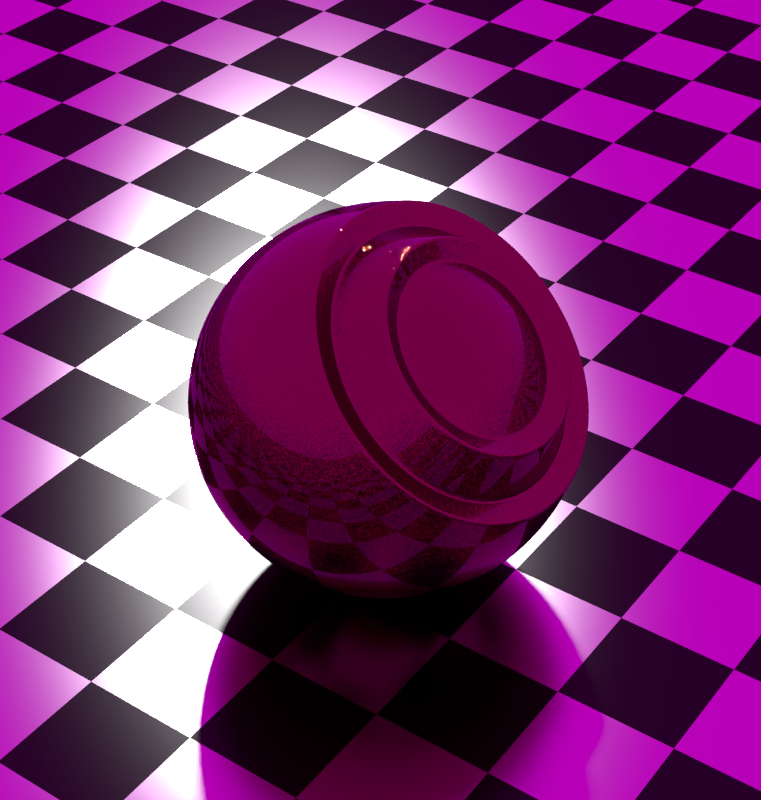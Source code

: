 # Source: my-bike-paint.blend  (saved by Blender 2.75.0; exported with 4.5.12 LTS)
import bpy
from mathutils import Matrix  # noqa: F401  (used for matrix-valued properties, if any)

bpy.ops.wm.read_factory_settings(use_empty=True)
scene = bpy.context.scene
scene.name = 'Scene'

# ---- collections
col_collection_1 = bpy.data.collections.new('Collection 1'); scene.collection.children.link(col_collection_1)

# ---- materials (node trees are filled in below, after node groups)
mat_checker = bpy.data.materials.new('Checker')
mat_checker.alpha_threshold = 0.0
mat_checker.preview_render_type = 'CUBE'
mat_checker.roughness = 0.5
mat_bike_paint = bpy.data.materials.new('Bike_Paint')
mat_bike_paint.alpha_threshold = 0.0
mat_bike_paint.roughness = 0.5

# ---- node groups
ng_root = bpy.data.node_groups.new('Root', 'ShaderNodeTree')
_s = ng_root.interface.new_socket(name='Value', in_out='OUTPUT', socket_type='NodeSocketFloat')
_s.min_value = 0.0
_s.max_value = 0.0
_s = ng_root.interface.new_socket(name='Value', in_out='INPUT', socket_type='NodeSocketFloat')
_s.default_value = 0.5
_s.min_value = -1e+04
_s.max_value = 1e+04
_s = ng_root.interface.new_socket(name='Root', in_out='INPUT', socket_type='NodeSocketFloat')
_s.default_value = 0.5
_s.min_value = -1e+04
_s.max_value = 1e+04
_N = ng_root.nodes; _L = ng_root.links
n0 = _N.new('NodeGroupOutput'); n0.name = 'Group Output'; n0.location = (300, 0)
n1 = _N.new('ShaderNodeMath'); n1.name = 'Math.002'; n1.location = (-140, -59)
n1.operation = 'DIVIDE'
n1.inputs[0].default_value = 1.0
n2 = _N.new('ShaderNodeMath'); n2.name = 'Math.001'; n2.location = (71, 71)
n2.operation = 'POWER'
n3 = _N.new('NodeGroupInput'); n3.name = 'Group Input'; n3.location = (-351, -5)
_L.new(n1.outputs[0], n2.inputs[1])
_L.new(n3.outputs[0], n2.inputs[0])
_L.new(n3.outputs[1], n1.inputs[1])
_L.new(n2.outputs[0], n0.inputs[0])
n0.is_active_output = True
ng_fresnel = bpy.data.node_groups.new('Fresnel', 'ShaderNodeTree')
_s = ng_fresnel.interface.new_socket(name='Value', in_out='OUTPUT', socket_type='NodeSocketFloat')
_s.min_value = 0.0
_s.max_value = 0.0
_s = ng_fresnel.interface.new_socket(name='No-Fresnel', in_out='INPUT', socket_type='NodeSocketFloat')
_s.default_value = 0.04
_s.min_value = 0.0
_s.max_value = 1.0
_s = ng_fresnel.interface.new_socket(name='FrPower', in_out='INPUT', socket_type='NodeSocketFloat')
_s.default_value = 5.0
_s.min_value = 0.0
_s.max_value = 5.0
_s = ng_fresnel.interface.new_socket(name='Roughness', in_out='INPUT', socket_type='NodeSocketFloat')
_s.min_value = 0.0
_s.max_value = 1.0
_s = ng_fresnel.interface.new_socket(name='Normal', in_out='INPUT', socket_type='NodeSocketVector')
_s.min_value = -1.0
_s.max_value = 1.0
_s.hide_value = True
_N = ng_fresnel.nodes; _L = ng_fresnel.links
n0 = _N.new('ShaderNodeLayerWeight'); n0.name = 'Layer Weight'; n0.location = (-320, 150)
n1 = _N.new('ShaderNodeMix'); n1.name = 'Mix'; n1.location = (80, 152)
n1.data_type = 'RGBA'
n2 = _N.new('NodeReroute'); n2.name = 'Reroute'; n2.location = (33, -53)
n2.width = 16
n2.socket_idname = 'NodeSocketFloat'
n3 = _N.new('ShaderNodeMath'); n3.name = 'Math'; n3.location = (-127, 150)
n3.operation = 'POWER'
n4 = _N.new('NodeGroupInput'); n4.name = 'Group Input'; n4.location = (-602, -16)
n4.width = 168
n5 = _N.new('ShaderNodeMix'); n5.name = 'Mix.001'; n5.location = (296, 97)
n5.data_type = 'RGBA'
n6 = _N.new('NodeReroute'); n6.name = 'Reroute.001'; n6.location = (-174, -71)
n6.width = 16
n6.socket_idname = 'NodeSocketFloat'
n7 = _N.new('NodeGroupOutput'); n7.name = 'Group Output'; n7.location = (538, 92)
n8 = _N.new('ShaderNodeGroup'); n8.name = 'Group'; n8.location = (-130, -73)
n8.node_tree = ng_root
_L.new(n1.outputs[2], n5.inputs[6])
_L.new(n8.outputs[0], n5.inputs[0])
_L.new(n2.outputs[0], n5.inputs[7])
_L.new(n2.outputs[0], n1.inputs[6])
_L.new(n0.outputs[1], n3.inputs[0])
_L.new(n3.outputs[0], n1.inputs[0])
_L.new(n4.outputs[0], n2.inputs[0])
_L.new(n4.outputs[2], n8.inputs[0])
_L.new(n6.outputs[0], n3.inputs[1])
_L.new(n6.outputs[0], n8.inputs[1])
_L.new(n5.outputs[2], n7.inputs[0])
_L.new(n4.outputs[3], n0.inputs[1])
_L.new(n4.outputs[1], n6.inputs[0])
n7.is_active_output = True
ng_metal = bpy.data.node_groups.new('Metal', 'ShaderNodeTree')
_s = ng_metal.interface.new_socket(name='Shader', in_out='OUTPUT', socket_type='NodeSocketShader')
_s = ng_metal.interface.new_socket(name='Base Metal', in_out='INPUT', socket_type='NodeSocketColor')
_s.default_value = (0.5, 0.5, 0.5, 1.0)
_s = ng_metal.interface.new_socket(name='Grain Scale', in_out='INPUT', socket_type='NodeSocketFloat')
_s.default_value = 400.0
_s.min_value = -1000.0
_s.max_value = 1000.0
_s = ng_metal.interface.new_socket(name='Roughness', in_out='INPUT', socket_type='NodeSocketFloat')
_s.subtype = 'FACTOR'
_s.default_value = 0.2
_s.min_value = 0.0
_s.max_value = 1.0
_s = ng_metal.interface.new_socket(name='Normal', in_out='INPUT', socket_type='NodeSocketVector')
_s.min_value = -1.0
_s.max_value = 1.0
_s.hide_value = True
_N = ng_metal.nodes; _L = ng_metal.links
n0 = _N.new('ShaderNodeTexVoronoi'); n0.name = 'Voronoi Texture'; n0.location = (-410, -264)
n1 = _N.new('ShaderNodeNormalMap'); n1.name = 'Normal Map'; n1.location = (-4, -263)
n1.inputs[0].default_value = 0.15
n2 = _N.new('NodeGroupOutput'); n2.name = 'Group Output'; n2.location = (632, 41)
n3 = _N.new('ShaderNodeMix'); n3.name = 'Mix.001'; n3.location = (-213, -264)
n3.data_type = 'RGBA'
n3.blend_type = 'MULTIPLY'
n3.inputs[0].default_value = 1.0
n3.inputs[6].default_value = (1.0, 1.0, 1.0, 1.0)
n4 = _N.new('ShaderNodeNewGeometry'); n4.name = 'Geometry'; n4.location = (-588, -335)
n4.width = 115
n5 = _N.new('ShaderNodeBsdfAnisotropic'); n5.name = 'Glossy BSDF'; n5.location = (407, 47)
n5.distribution = 'GGX'
n6 = _N.new('ShaderNodeMix'); n6.name = 'Mix'; n6.location = (217, 141)
n6.data_type = 'RGBA'
n6.inputs[7].default_value = (1.0, 1.0, 1.0, 1.0)
n7 = _N.new('ShaderNodeMix'); n7.name = 'Mix.002'; n7.location = (215, -80)
n7.data_type = 'RGBA'
n7.blend_type = 'MULTIPLY'
n7.inputs[0].default_value = 1.0
n8 = _N.new('NodeGroupInput'); n8.name = 'Group Input'; n8.location = (-622, -24)
n9 = _N.new('ShaderNodeGroup'); n9.name = 'Group'; n9.location = (-3, 190)
n9.node_tree = ng_fresnel
n9.inputs[0].default_value = 0.0
n9.inputs[1].default_value = 5.0
n10 = _N.new('ShaderNodeMath'); n10.name = 'Math'; n10.location = (0, 0)
n10.operation = 'POWER'
_L.new(n9.outputs[0], n6.inputs[0])
_L.new(n6.outputs[2], n5.inputs[0])
_L.new(n8.outputs[2], n9.inputs[2])
_L.new(n8.outputs[0], n6.inputs[6])
_L.new(n5.outputs[0], n2.inputs[0])
_L.new(n8.outputs[1], n0.inputs[2])
_L.new(n4.outputs[0], n0.inputs[0])
_L.new(n3.outputs[2], n1.inputs[1])
_L.new(n7.outputs[2], n5.inputs[4])
_L.new(n1.outputs[0], n7.inputs[7])
_L.new(n0.outputs[1], n3.inputs[7])
_L.new(n8.outputs[3], n9.inputs[3])
_L.new(n8.outputs[3], n7.inputs[6])
_L.new(n8.outputs[2], n10.inputs[0])
_L.new(n10.outputs[0], n5.inputs[1])
n2.is_active_output = True
ng_specular = bpy.data.node_groups.new('Specular', 'ShaderNodeTree')
_s = ng_specular.interface.new_socket(name='Shader', in_out='OUTPUT', socket_type='NodeSocketShader')
_s = ng_specular.interface.new_socket(name='Shader', in_out='INPUT', socket_type='NodeSocketShader')
_s = ng_specular.interface.new_socket(name='Roughness', in_out='INPUT', socket_type='NodeSocketFloat')
_s.min_value = 0.0
_s.max_value = 1.0
_s = ng_specular.interface.new_socket(name='Normal', in_out='INPUT', socket_type='NodeSocketVector')
_s.min_value = -1.0
_s.max_value = 1.0
_s.hide_value = True
_N = ng_specular.nodes; _L = ng_specular.links
n0 = _N.new('NodeGroupInput'); n0.name = 'Group Input'; n0.location = (-394, -22)
n1 = _N.new('ShaderNodeBsdfAnisotropic'); n1.name = 'Glossy'; n1.location = (-122, -126)
n1.label = 'Metallic'
n1.distribution = 'GGX'
n1.inputs[0].default_value = (1.0, 1.0, 1.0, 1.0)
n2 = _N.new('ShaderNodeMixShader'); n2.name = 'Mix Shader'; n2.location = (122, 20)
n3 = _N.new('NodeGroupOutput'); n3.name = 'Group Output'; n3.location = (335, 16)
n4 = _N.new('ShaderNodeGroup'); n4.name = 'Group'; n4.location = (-118, 121)
n4.node_tree = ng_fresnel
n4.inputs[0].default_value = 0.04
n4.inputs[1].default_value = 4.0
n5 = _N.new('ShaderNodeMath'); n5.name = 'Math'; n5.location = (0, 0)
n5.operation = 'POWER'
_L.new(n0.outputs[1], n4.inputs[2])
_L.new(n4.outputs[0], n2.inputs[0])
_L.new(n0.outputs[0], n2.inputs[1])
_L.new(n1.outputs[0], n2.inputs[2])
_L.new(n2.outputs[0], n3.inputs[0])
_L.new(n0.outputs[2], n4.inputs[3])
_L.new(n0.outputs[2], n1.inputs[4])
_L.new(n0.outputs[1], n5.inputs[0])
_L.new(n5.outputs[0], n1.inputs[1])
n3.is_active_output = True
ng_bike_paint = bpy.data.node_groups.new('Bike Paint', 'ShaderNodeTree')
_s = ng_bike_paint.interface.new_socket(name='Shader', in_out='OUTPUT', socket_type='NodeSocketShader')
_s = ng_bike_paint.interface.new_socket(name='Metal Color', in_out='INPUT', socket_type='NodeSocketColor')
_s.default_value = (0.1309, 0.05625, 0.0172, 1.0)
_s = ng_bike_paint.interface.new_socket(name='Metal Grain Scale', in_out='INPUT', socket_type='NodeSocketFloat')
_s.default_value = 1500.0
_s.min_value = -1000.0
_s.max_value = 1000.0
_s = ng_bike_paint.interface.new_socket(name='Metal Roughness', in_out='INPUT', socket_type='NodeSocketFloat')
_s.subtype = 'FACTOR'
_s.default_value = 0.2
_s.min_value = 0.0
_s.max_value = 1.0
_s = ng_bike_paint.interface.new_socket(name='Specular Roughness', in_out='INPUT', socket_type='NodeSocketFloat')
_s.min_value = 0.0
_s.max_value = 1.0
_s = ng_bike_paint.interface.new_socket(name='Metal Normal', in_out='INPUT', socket_type='NodeSocketVector')
_s.min_value = -1.0
_s.max_value = 1.0
_s.hide_value = True
_s = ng_bike_paint.interface.new_socket(name='Specular Normal', in_out='INPUT', socket_type='NodeSocketVector')
_s.min_value = -1.0
_s.max_value = 1.0
_s.hide_value = True
_N = ng_bike_paint.nodes; _L = ng_bike_paint.links
n0 = _N.new('NodeFrame'); n0.name = 'Frame'; n0.location = (311, -289)
n0.label = "Based on CynicatPro's tuts: youtube.com/user/CynicatPro"
n0.width = 375
n0.label_size = 13
n1 = _N.new('NodeGroupOutput'); n1.name = 'Group Output'; n1.location = (298, 0)
n2 = _N.new('NodeGroupInput'); n2.name = 'Group Input'; n2.location = (-340, -11)
n3 = _N.new('ShaderNodeGroup'); n3.name = 'Group.002'; n3.location = (-117, 78)
n3.node_tree = ng_metal
n4 = _N.new('ShaderNodeGroup'); n4.name = 'Group.001'; n4.location = (94, -23)
n4.node_tree = ng_specular
_L.new(n2.outputs[3], n4.inputs[1])
_L.new(n2.outputs[2], n3.inputs[2])
_L.new(n3.outputs[0], n4.inputs[0])
_L.new(n4.outputs[0], n1.inputs[0])
_L.new(n2.outputs[0], n3.inputs[0])
_L.new(n2.outputs[5], n4.inputs[2])
_L.new(n2.outputs[1], n3.inputs[1])
_L.new(n2.outputs[4], n3.inputs[3])
n1.is_active_output = True

# ---- material node trees
mat_checker.use_nodes = True; mat_checker.node_tree.nodes.clear()
_N = mat_checker.node_tree.nodes; _L = mat_checker.node_tree.links
n0 = _N.new('ShaderNodeOutputMaterial'); n0.name = 'Material Output'; n0.location = (181, -92)
n1 = _N.new('ShaderNodeBsdfAnisotropic'); n1.name = 'Glossy BSDF'; n1.location = (-109, -92)
n1.distribution = 'BECKMANN'
n1.inputs[1].default_value = 0.2236
n2 = _N.new('ShaderNodeTexChecker'); n2.name = 'Checker Texture'; n2.location = (-318, -93)
n2.inputs[1].default_value = (0.479, 0.479, 0.479, 1.0)
n2.inputs[2].default_value = (0.02048, 0.02048, 0.02048, 1.0)
n2.inputs[3].default_value = 64.0
_L.new(n1.outputs[0], n0.inputs[0])
_L.new(n2.outputs[0], n1.inputs[0])
n0.is_active_output = True
mat_bike_paint.use_nodes = True; mat_bike_paint.node_tree.nodes.clear()
_N = mat_bike_paint.node_tree.nodes; _L = mat_bike_paint.node_tree.links
n0 = _N.new('NodeFrame'); n0.name = 'Frame'; n0.location = (321, 452)
n0.label = 'Git repo: https://github.com/tr37ion/blender-cycles-shaders'
n0.width = 395
n0.label_size = 13
n1 = _N.new('ShaderNodeOutputMaterial'); n1.name = 'Material Output'; n1.location = (324, 614)
n2 = _N.new('ShaderNodeValue'); n2.name = 'Value'; n2.location = (-214, 484)
n2.outputs[0].default_value = 1.0
n3 = _N.new('ShaderNodeGroup'); n3.name = 'Group'; n3.location = (12, 619)
n3.width = 228
n3.node_tree = ng_bike_paint
n3.inputs[0].default_value = (0.1301, 0.05613, 0.01681, 1.0)
n3.inputs[1].default_value = 250.0
n3.inputs[2].default_value = 0.0
n3.inputs[3].default_value = 0.0
n3.inputs[5].default_value = (0.0, 0.0, 0.0)
_L.new(n3.outputs[0], n1.inputs[0])
_L.new(n2.outputs[0], n3.inputs[4])
n1.is_active_output = True

# ---- world
world_world = bpy.data.worlds.new('World'); scene.world = world_world
world_world.use_nodes = True; world_world.node_tree.nodes.clear()
_N = world_world.node_tree.nodes; _L = world_world.node_tree.links
n0 = _N.new('ShaderNodeBackground'); n0.name = 'Background'; n0.location = (43, 23)
n1 = _N.new('ShaderNodeOutputWorld'); n1.name = 'World Output'; n1.location = (228, 18)
n2 = _N.new('ShaderNodeTexEnvironment'); n2.name = 'Environment Texture'; n2.location = (-360, 21)
n2.width = 140
n3 = _N.new('ShaderNodeHueSaturation'); n3.name = 'Hue Saturation Value'; n3.location = (-162, 21)
_L.new(n0.outputs[0], n1.inputs[0])
_L.new(n2.outputs[0], n3.inputs[4])
_L.new(n3.outputs[0], n0.inputs[0])
n1.is_active_output = True
world_world.color = (0.05088, 0.05088, 0.05088)
world_world.use_sun_shadow = False
world_world.sun_shadow_jitter_overblur = 0.0
world_world.cycles.sampling_method = 'MANUAL'
world_world.cycles.sample_map_resolution = 512

# ---- cameras
cam_camera = bpy.data.cameras.new('Camera')
cam_camera.clip_end = 100.0
cam_camera.lens = 70.0
cam_camera.sensor_width = 32.0
cam_camera.sensor_height = 18.0
cam_camera.ortho_scale = 7.314
cam_camera.dof.focus_distance = 0.0

# ---- meshes
me_plane_001 = bpy.data.meshes.new('Plane.001')
me_plane_001.from_pydata([(-1.0, -1.0, 0.0), (1.0, -1.0, 0.0), (-1.0, 1.0, 0.0), (1.0, 1.0, 0.0)], [], [(0, 1, 3, 2)])
me_plane_001.materials.append(mat_checker)
me_plane_001.use_remesh_preserve_volume = False
me_plane_001.use_remesh_preserve_attributes = False
me_plane_001.use_mirror_vertex_groups = False
me_plane_001.update()
me_suzanne = bpy.data.meshes.new('Suzanne')
me_suzanne.from_pydata([(0.4375, -0.7656, 0.1641), (-0.4375, -0.7656, 0.1641), (0.5, -0.6875, 0.09375), (-0.5, -0.6875, 0.09375), (0.5469, -0.5781, 0.05469), (-0.5469, -0.5781, 0.05469), (0.3516, -0.6172, -0.02344), (-0.3516, -0.6172, -0.02344), (0.3516, -0.7188, 0.03125), (-0.3516, -0.7188, 0.03125), (0.3516, -0.7812, 0.1328), (-0.3516, -0.7812, 0.1328), (0.2734, -0.7969, 0.1641), (-0.2734, -0.7969, 0.1641), (0.2031, -0.7422, 0.09375), (-0.2031, -0.7422, 0.09375), (0.1562, -0.6484, 0.05469), (-0.1562, -0.6484, 0.05469), (0.07812, -0.6562, 0.2422), (-0.07812, -0.6562, 0.2422), (0.1406, -0.7422, 0.2422), (-0.1406, -0.7422, 0.2422), (0.2422, -0.7969, 0.2422), (-0.2422, -0.7969, 0.2422), (0.2734, -0.7969, 0.3281), (-0.2734, -0.7969, 0.3281), (0.2031, -0.7422, 0.3906), (-0.2031, -0.7422, 0.3906), (0.1562, -0.6484, 0.4375), (-0.1562, -0.6484, 0.4375), (0.3516, -0.6172, 0.5156), (-0.3516, -0.6172, 0.5156), (0.3516, -0.7188, 0.4531), (-0.3516, -0.7188, 0.4531), (0.3516, -0.7812, 0.3594), (-0.3516, -0.7812, 0.3594), (0.4375, -0.7656, 0.3281), (-0.4375, -0.7656, 0.3281), (0.5, -0.6875, 0.3906), (-0.5, -0.6875, 0.3906), (0.5469, -0.5781, 0.4375), (-0.5469, -0.5781, 0.4375), (0.625, -0.5625, 0.2422), (-0.625, -0.5625, 0.2422), (0.5625, -0.6719, 0.2422), (-0.5625, -0.6719, 0.2422), (0.4688, -0.7578, 0.2422), (-0.4688, -0.7578, 0.2422), (0.4766, -0.7734, 0.2422), (-0.4766, -0.7734, 0.2422), (0.4453, -0.7812, 0.3359), (-0.4453, -0.7812, 0.3359), (0.3516, -0.8047, 0.375), (-0.3516, -0.8047, 0.375), (0.2656, -0.8203, 0.3359), (-0.2656, -0.8203, 0.3359), (0.2266, -0.8203, 0.2422), (-0.2266, -0.8203, 0.2422), (0.2656, -0.8203, 0.1562), (-0.2656, -0.8203, 0.1562), (0.3516, -0.8281, 0.2422), (-0.3516, -0.8281, 0.2422), (0.3516, -0.8047, 0.1172), (-0.3516, -0.8047, 0.1172), (0.4453, -0.7812, 0.1562), (-0.4453, -0.7812, 0.1562), (0.0, -0.7422, 0.4297), (0.0, -0.8203, 0.3516), (0.0, -0.7344, -0.6797), (0.0, -0.7812, -0.3203), (0.0, -0.7969, -0.1875), (0.0, -0.7188, -0.7734), (0.0, -0.6016, 0.4062), (0.0, -0.5703, 0.5703), (0.0, 0.5469, 0.8984), (0.0, 0.8516, 0.5625), (0.0, 0.8281, 0.07031), (0.0, 0.3516, -0.3828), (0.2031, -0.5625, -0.1875), (-0.2031, -0.5625, -0.1875), (0.3125, -0.5703, -0.4375), (-0.3125, -0.5703, -0.4375), (0.3516, -0.5703, -0.6953), (-0.3516, -0.5703, -0.6953), (0.3672, -0.5312, -0.8906), (-0.3672, -0.5312, -0.8906), (0.3281, -0.5234, -0.9453), (-0.3281, -0.5234, -0.9453), (0.1797, -0.5547, -0.9688), (-0.1797, -0.5547, -0.9688), (0.0, -0.5781, -0.9844), (0.4375, -0.5312, -0.1406), (-0.4375, -0.5312, -0.1406), (0.6328, -0.5391, -0.03906), (-0.6328, -0.5391, -0.03906), (0.8281, -0.4453, 0.1484), (-0.8281, -0.4453, 0.1484), (0.8594, -0.5938, 0.4297), (-0.8594, -0.5938, 0.4297), (0.7109, -0.625, 0.4844), (-0.7109, -0.625, 0.4844), (0.4922, -0.6875, 0.6016), (-0.4922, -0.6875, 0.6016), (0.3203, -0.7344, 0.7578), (-0.3203, -0.7344, 0.7578), (0.1562, -0.7578, 0.7188), (-0.1562, -0.7578, 0.7188), (0.0625, -0.75, 0.4922), (-0.0625, -0.75, 0.4922), (0.1641, -0.7734, 0.4141), (-0.1641, -0.7734, 0.4141), (0.125, -0.7656, 0.3047), (-0.125, -0.7656, 0.3047), (0.2031, -0.7422, 0.09375), (-0.2031, -0.7422, 0.09375), (0.375, -0.7031, 0.01562), (-0.375, -0.7031, 0.01562), (0.4922, -0.6719, 0.0625), (-0.4922, -0.6719, 0.0625), (0.625, -0.6484, 0.1875), (-0.625, -0.6484, 0.1875), (0.6406, -0.6484, 0.2969), (-0.6406, -0.6484, 0.2969), (0.6016, -0.6641, 0.375), (-0.6016, -0.6641, 0.375), (0.4297, -0.7188, 0.4375), (-0.4297, -0.7188, 0.4375), (0.25, -0.7578, 0.4688), (-0.25, -0.7578, 0.4688), (0.0, -0.7344, -0.7656), (0.1094, -0.7344, -0.7188), (-0.1094, -0.7344, -0.7188), (0.1172, -0.7109, -0.8359), (-0.1172, -0.7109, -0.8359), (0.0625, -0.6953, -0.8828), (-0.0625, -0.6953, -0.8828), (0.0, -0.6875, -0.8906), (0.0, -0.75, -0.1953), (0.0, -0.7422, -0.1406), (0.1016, -0.7422, -0.1484), (-0.1016, -0.7422, -0.1484), (0.125, -0.75, -0.2266), (-0.125, -0.75, -0.2266), (0.08594, -0.7422, -0.2891), (-0.08594, -0.7422, -0.2891), (0.3984, -0.6719, -0.04688), (-0.3984, -0.6719, -0.04688), (0.6172, -0.625, 0.05469), (-0.6172, -0.625, 0.05469), (0.7266, -0.6016, 0.2031), (-0.7266, -0.6016, 0.2031), (0.7422, -0.6562, 0.375), (-0.7422, -0.6562, 0.375), (0.6875, -0.7266, 0.4141), (-0.6875, -0.7266, 0.4141), (0.4375, -0.7969, 0.5469), (-0.4375, -0.7969, 0.5469), (0.3125, -0.8359, 0.6406), (-0.3125, -0.8359, 0.6406), (0.2031, -0.8516, 0.6172), (-0.2031, -0.8516, 0.6172), (0.1016, -0.8438, 0.4297), (-0.1016, -0.8438, 0.4297), (0.125, -0.8125, -0.1016), (-0.125, -0.8125, -0.1016), (0.2109, -0.7109, -0.4453), (-0.2109, -0.7109, -0.4453), (0.25, -0.6875, -0.7031), (-0.25, -0.6875, -0.7031), (0.2656, -0.6641, -0.8203), (-0.2656, -0.6641, -0.8203), (0.2344, -0.6328, -0.9141), (-0.2344, -0.6328, -0.9141), (0.1641, -0.6328, -0.9297), (-0.1641, -0.6328, -0.9297), (0.0, -0.6406, -0.9453), (0.0, -0.7266, 0.04688), (0.0, -0.7656, 0.2109), (0.3281, -0.7422, 0.4766), (-0.3281, -0.7422, 0.4766), (0.1641, -0.75, 0.1406), (-0.1641, -0.75, 0.1406), (0.1328, -0.7578, 0.2109), (-0.1328, -0.7578, 0.2109), (0.1172, -0.7344, -0.6875), (-0.1172, -0.7344, -0.6875), (0.07812, -0.75, -0.4453), (-0.07812, -0.75, -0.4453), (0.0, -0.75, -0.4453), (0.0, -0.7422, -0.3281), (0.09375, -0.7812, -0.2734), (-0.09375, -0.7812, -0.2734), (0.1328, -0.7969, -0.2266), (-0.1328, -0.7969, -0.2266), (0.1094, -0.7812, -0.1328), (-0.1094, -0.7812, -0.1328), (0.03906, -0.7812, -0.125), (-0.03906, -0.7812, -0.125), (0.0, -0.8281, -0.2031), (0.04688, -0.8125, -0.1484), (-0.04688, -0.8125, -0.1484), (0.09375, -0.8125, -0.1562), (-0.09375, -0.8125, -0.1562), (0.1094, -0.8281, -0.2266), (-0.1094, -0.8281, -0.2266), (0.07812, -0.8047, -0.25), (-0.07812, -0.8047, -0.25), (0.0, -0.8047, -0.2891), (0.2578, -0.5547, -0.3125), (-0.2578, -0.5547, -0.3125), (0.1641, -0.7109, -0.2422), (-0.1641, -0.7109, -0.2422), (0.1797, -0.7109, -0.3125), (-0.1797, -0.7109, -0.3125), (0.2344, -0.5547, -0.25), (-0.2344, -0.5547, -0.25), (0.0, -0.6875, -0.875), (0.04688, -0.6875, -0.8672), (-0.04688, -0.6875, -0.8672), (0.09375, -0.7109, -0.8203), (-0.09375, -0.7109, -0.8203), (0.09375, -0.7266, -0.7422), (-0.09375, -0.7266, -0.7422), (0.0, -0.6562, -0.7812), (0.09375, -0.6641, -0.75), (-0.09375, -0.6641, -0.75), (0.09375, -0.6406, -0.8125), (-0.09375, -0.6406, -0.8125), (0.04688, -0.6328, -0.8516), (-0.04688, -0.6328, -0.8516), (0.0, -0.6328, -0.8594), (0.1719, -0.7812, 0.2188), (-0.1719, -0.7812, 0.2188), (0.1875, -0.7734, 0.1562), (-0.1875, -0.7734, 0.1562), (0.3359, -0.7578, 0.4297), (-0.3359, -0.7578, 0.4297), (0.2734, -0.7734, 0.4219), (-0.2734, -0.7734, 0.4219), (0.4219, -0.7734, 0.3984), (-0.4219, -0.7734, 0.3984), (0.5625, -0.6953, 0.3516), (-0.5625, -0.6953, 0.3516), (0.5859, -0.6875, 0.2891), (-0.5859, -0.6875, 0.2891), (0.5781, -0.6797, 0.1953), (-0.5781, -0.6797, 0.1953), (0.4766, -0.7188, 0.1016), (-0.4766, -0.7188, 0.1016), (0.375, -0.7422, 0.0625), (-0.375, -0.7422, 0.0625), (0.2266, -0.7812, 0.1094), (-0.2266, -0.7812, 0.1094), (0.1797, -0.7812, 0.2969), (-0.1797, -0.7812, 0.2969), (0.2109, -0.7812, 0.375), (-0.2109, -0.7812, 0.375), (0.2344, -0.7578, 0.3594), (-0.2344, -0.7578, 0.3594), (0.1953, -0.7578, 0.2969), (-0.1953, -0.7578, 0.2969), (0.2422, -0.7578, 0.125), (-0.2422, -0.7578, 0.125), (0.375, -0.7266, 0.08594), (-0.375, -0.7266, 0.08594), (0.4609, -0.7031, 0.1172), (-0.4609, -0.7031, 0.1172), (0.5469, -0.6719, 0.2109), (-0.5469, -0.6719, 0.2109), (0.5547, -0.6719, 0.2812), (-0.5547, -0.6719, 0.2812), (0.5312, -0.6797, 0.3359), (-0.5312, -0.6797, 0.3359), (0.4141, -0.75, 0.3906), (-0.4141, -0.75, 0.3906), (0.2812, -0.7656, 0.3984), (-0.2812, -0.7656, 0.3984), (0.3359, -0.75, 0.4062), (-0.3359, -0.75, 0.4062), (0.2031, -0.75, 0.1719), (-0.2031, -0.75, 0.1719), (0.1953, -0.75, 0.2266), (-0.1953, -0.75, 0.2266), (0.1094, -0.6094, 0.4609), (-0.1094, -0.6094, 0.4609), (0.1953, -0.6172, 0.6641), (-0.1953, -0.6172, 0.6641), (0.3359, -0.5938, 0.6875), (-0.3359, -0.5938, 0.6875), (0.4844, -0.5547, 0.5547), (-0.4844, -0.5547, 0.5547), (0.6797, -0.4922, 0.4531), (-0.6797, -0.4922, 0.4531), (0.7969, -0.4609, 0.4062), (-0.7969, -0.4609, 0.4062), (0.7734, -0.375, 0.1641), (-0.7734, -0.375, 0.1641), (0.6016, -0.4141, 0.0), (-0.6016, -0.4141, 0.0), (0.4375, -0.4688, -0.09375), (-0.4375, -0.4688, -0.09375), (0.0, -0.2891, 0.8984), (0.0, 0.07812, 0.9844), (0.0, 0.6719, -0.1953), (0.0, -0.1875, -0.4609), (0.0, -0.4609, -0.9766), (0.0, -0.3438, -0.8047), (0.0, -0.3203, -0.5703), (0.0, -0.2812, -0.4844), (0.8516, -0.05469, 0.2344), (-0.8516, -0.05469, 0.2344), (0.8594, 0.04688, 0.3203), (-0.8594, 0.04688, 0.3203), (0.7734, 0.4375, 0.2656), (-0.7734, 0.4375, 0.2656), (0.4609, 0.7031, 0.4375), (-0.4609, 0.7031, 0.4375), (0.7344, -0.07031, -0.04688), (-0.7344, -0.07031, -0.04688), (0.5938, 0.1641, -0.125), (-0.5938, 0.1641, -0.125), (0.6406, 0.4297, -0.007812), (-0.6406, 0.4297, -0.007812), (0.3359, 0.6641, 0.05469), (-0.3359, 0.6641, 0.05469), (0.2344, -0.4062, -0.3516), (-0.2344, -0.4062, -0.3516), (0.1797, -0.2578, -0.4141), (-0.1797, -0.2578, -0.4141), (0.2891, -0.3828, -0.7109), (-0.2891, -0.3828, -0.7109), (0.25, -0.3906, -0.5), (-0.25, -0.3906, -0.5), (0.3281, -0.3984, -0.9141), (-0.3281, -0.3984, -0.9141), (0.1406, -0.3672, -0.7578), (-0.1406, -0.3672, -0.7578), (0.125, -0.3594, -0.5391), (-0.125, -0.3594, -0.5391), (0.1641, -0.4375, -0.9453), (-0.1641, -0.4375, -0.9453), (0.2188, -0.4297, -0.2812), (-0.2188, -0.4297, -0.2812), (0.2109, -0.4688, -0.2266), (-0.2109, -0.4688, -0.2266), (0.2031, -0.5, -0.1719), (-0.2031, -0.5, -0.1719), (0.2109, -0.1641, -0.3906), (-0.2109, -0.1641, -0.3906), (0.2969, 0.2656, -0.3125), (-0.2969, 0.2656, -0.3125), (0.3438, 0.5391, -0.1484), (-0.3438, 0.5391, -0.1484), (0.4531, 0.3828, 0.8672), (-0.4531, 0.3828, 0.8672), (0.4531, 0.07031, 0.9297), (-0.4531, 0.07031, 0.9297), (0.4531, -0.2344, 0.8516), (-0.4531, -0.2344, 0.8516), (0.4609, -0.4297, 0.5234), (-0.4609, -0.4297, 0.5234), (0.7266, -0.3359, 0.4062), (-0.7266, -0.3359, 0.4062), (0.6328, -0.2812, 0.4531), (-0.6328, -0.2812, 0.4531), (0.6406, -0.05469, 0.7031), (-0.6406, -0.05469, 0.7031), (0.7969, -0.125, 0.5625), (-0.7969, -0.125, 0.5625), (0.7969, 0.1172, 0.6172), (-0.7969, 0.1172, 0.6172), (0.6406, 0.1953, 0.75), (-0.6406, 0.1953, 0.75), (0.6406, 0.4453, 0.6797), (-0.6406, 0.4453, 0.6797), (0.7969, 0.3594, 0.5391), (-0.7969, 0.3594, 0.5391), (0.6172, 0.5859, 0.3281), (-0.6172, 0.5859, 0.3281), (0.4844, 0.5469, 0.02344), (-0.4844, 0.5469, 0.02344), (0.8203, 0.2031, 0.3281), (-0.8203, 0.2031, 0.3281), (0.4062, -0.1484, -0.1719), (-0.4062, -0.1484, -0.1719), (0.4297, 0.2109, -0.1953), (-0.4297, 0.2109, -0.1953), (0.8906, 0.2344, 0.4062), (-0.8906, 0.2344, 0.4062), (0.7734, 0.125, -0.1406), (-0.7734, 0.125, -0.1406), (1.039, 0.3281, -0.1016), (-1.039, 0.3281, -0.1016), (1.281, 0.4297, 0.05469), (-1.281, 0.4297, 0.05469), (1.352, 0.4219, 0.3203), (-1.352, 0.4219, 0.3203), (1.234, 0.4219, 0.5078), (-1.234, 0.4219, 0.5078), (1.023, 0.3125, 0.4766), (-1.023, 0.3125, 0.4766), (1.016, 0.2891, 0.4141), (-1.016, 0.2891, 0.4141), (1.188, 0.3906, 0.4375), (-1.188, 0.3906, 0.4375), (1.266, 0.4062, 0.2891), (-1.266, 0.4062, 0.2891), (1.211, 0.4062, 0.07812), (-1.211, 0.4062, 0.07812), (1.031, 0.3047, -0.03906), (-1.031, 0.3047, -0.03906), (0.8281, 0.1328, -0.07031), (-0.8281, 0.1328, -0.07031), (0.9219, 0.2188, 0.3594), (-0.9219, 0.2188, 0.3594), (0.9453, 0.2891, 0.3047), (-0.9453, 0.2891, 0.3047), (0.8828, 0.2109, -0.02344), (-0.8828, 0.2109, -0.02344), (1.039, 0.3672, 0.0), (-1.039, 0.3672, 0.0), (1.188, 0.4453, 0.09375), (-1.188, 0.4453, 0.09375), (1.234, 0.4453, 0.25), (-1.234, 0.4453, 0.25), (1.172, 0.4375, 0.3594), (-1.172, 0.4375, 0.3594), (1.023, 0.3594, 0.3438), (-1.023, 0.3594, 0.3438), (0.8438, 0.2109, 0.2891), (-0.8438, 0.2109, 0.2891), (0.8359, 0.2734, 0.1719), (-0.8359, 0.2734, 0.1719), (0.7578, 0.2734, 0.09375), (-0.7578, 0.2734, 0.09375), (0.8203, 0.2734, 0.08594), (-0.8203, 0.2734, 0.08594), (0.8438, 0.2734, 0.01562), (-0.8438, 0.2734, 0.01562), (0.8125, 0.2734, -0.01562), (-0.8125, 0.2734, -0.01562), (0.7266, 0.07031, 0.0), (-0.7266, 0.07031, 0.0), (0.7188, 0.1719, -0.02344), (-0.7188, 0.1719, -0.02344), (0.7188, 0.1875, 0.03906), (-0.7188, 0.1875, 0.03906), (0.7969, 0.2109, 0.2031), (-0.7969, 0.2109, 0.2031), (0.8906, 0.2656, 0.2422), (-0.8906, 0.2656, 0.2422), (0.8906, 0.3203, 0.2344), (-0.8906, 0.3203, 0.2344), (0.8125, 0.3203, -0.01562), (-0.8125, 0.3203, -0.01562), (0.8516, 0.3203, 0.01562), (-0.8516, 0.3203, 0.01562), (0.8281, 0.3203, 0.07812), (-0.8281, 0.3203, 0.07812), (0.7656, 0.3203, 0.09375), (-0.7656, 0.3203, 0.09375), (0.8438, 0.3203, 0.1719), (-0.8438, 0.3203, 0.1719), (1.039, 0.4141, 0.3281), (-1.039, 0.4141, 0.3281), (1.188, 0.4844, 0.3438), (-1.188, 0.4844, 0.3438), (1.258, 0.4922, 0.2422), (-1.258, 0.4922, 0.2422), (1.211, 0.4844, 0.08594), (-1.211, 0.4844, 0.08594), (1.047, 0.4219, 0.0), (-1.047, 0.4219, 0.0), (0.8828, 0.2656, -0.01562), (-0.8828, 0.2656, -0.01562), (0.9531, 0.3438, 0.2891), (-0.9531, 0.3438, 0.2891), (0.8906, 0.3281, 0.1094), (-0.8906, 0.3281, 0.1094), (0.9375, 0.3359, 0.0625), (-0.9375, 0.3359, 0.0625), (1.0, 0.3672, 0.125), (-1.0, 0.3672, 0.125), (0.9609, 0.3516, 0.1719), (-0.9609, 0.3516, 0.1719), (1.016, 0.375, 0.2344), (-1.016, 0.375, 0.2344), (1.055, 0.3828, 0.1875), (-1.055, 0.3828, 0.1875), (1.109, 0.3906, 0.2109), (-1.109, 0.3906, 0.2109), (1.086, 0.3906, 0.2734), (-1.086, 0.3906, 0.2734), (1.023, 0.4844, 0.4375), (-1.023, 0.4844, 0.4375), (1.25, 0.5469, 0.4688), (-1.25, 0.5469, 0.4688), (1.367, 0.5, 0.2969), (-1.367, 0.5, 0.2969), (1.312, 0.5312, 0.05469), (-1.312, 0.5312, 0.05469), (1.039, 0.4922, -0.08594), (-1.039, 0.4922, -0.08594), (0.7891, 0.3281, -0.125), (-0.7891, 0.3281, -0.125), (0.8594, 0.3828, 0.3828), (-0.8594, 0.3828, 0.3828)], [], [(46, 0, 2, 44), (3, 1, 47, 45), (44, 2, 4, 42), (5, 3, 45, 43), (2, 8, 6, 4), (7, 9, 3, 5), (0, 10, 8, 2), (9, 11, 1, 3), (10, 12, 14, 8), (15, 13, 11, 9), (8, 14, 16, 6), (17, 15, 9, 7), (14, 20, 18, 16), (19, 21, 15, 17), (12, 22, 20, 14), (21, 23, 13, 15), (22, 24, 26, 20), (27, 25, 23, 21), (20, 26, 28, 18), (29, 27, 21, 19), (26, 32, 30, 28), (31, 33, 27, 29), (24, 34, 32, 26), (33, 35, 25, 27), (34, 36, 38, 32), (39, 37, 35, 33), (32, 38, 40, 30), (41, 39, 33, 31), (38, 44, 42, 40), (43, 45, 39, 41), (36, 46, 44, 38), (45, 47, 37, 39), (46, 36, 50, 48), (51, 37, 47, 49), (36, 34, 52, 50), (53, 35, 37, 51), (34, 24, 54, 52), (55, 25, 35, 53), (24, 22, 56, 54), (57, 23, 25, 55), (22, 12, 58, 56), (59, 13, 23, 57), (12, 10, 62, 58), (63, 11, 13, 59), (10, 0, 64, 62), (65, 1, 11, 63), (0, 46, 48, 64), (49, 47, 1, 65), (60, 64, 48), (49, 65, 61), (62, 64, 60), (61, 65, 63), (60, 58, 62), (63, 59, 61), (60, 56, 58), (59, 57, 61), (60, 54, 56), (57, 55, 61), (60, 52, 54), (55, 53, 61), (60, 50, 52), (53, 51, 61), (60, 48, 50), (51, 49, 61), (88, 173, 175, 90), (175, 174, 89, 90), (86, 171, 173, 88), (174, 172, 87, 89), (84, 169, 171, 86), (172, 170, 85, 87), (82, 167, 169, 84), (170, 168, 83, 85), (80, 165, 167, 82), (168, 166, 81, 83), (78, 91, 145, 163), (146, 92, 79, 164), (91, 93, 147, 145), (148, 94, 92, 146), (93, 95, 149, 147), (150, 96, 94, 148), (95, 97, 151, 149), (152, 98, 96, 150), (97, 99, 153, 151), (154, 100, 98, 152), (99, 101, 155, 153), (156, 102, 100, 154), (101, 103, 157, 155), (158, 104, 102, 156), (103, 105, 159, 157), (160, 106, 104, 158), (105, 107, 161, 159), (162, 108, 106, 160), (107, 66, 67, 161), (67, 66, 108, 162), (109, 127, 159, 161), (160, 128, 110, 162), (127, 178, 157, 159), (158, 179, 128, 160), (125, 155, 157, 178), (158, 156, 126, 179), (123, 153, 155, 125), (156, 154, 124, 126), (121, 151, 153, 123), (154, 152, 122, 124), (119, 149, 151, 121), (152, 150, 120, 122), (117, 147, 149, 119), (150, 148, 118, 120), (115, 145, 147, 117), (148, 146, 116, 118), (113, 163, 145, 115), (146, 164, 114, 116), (113, 180, 176, 163), (176, 181, 114, 164), (109, 161, 67, 111), (67, 162, 110, 112), (111, 67, 177, 182), (177, 67, 112, 183), (176, 180, 182, 177), (183, 181, 176, 177), (134, 136, 175, 173), (175, 136, 135, 174), (132, 134, 173, 171), (174, 135, 133, 172), (130, 132, 171, 169), (172, 133, 131, 170), (165, 186, 184, 167), (185, 187, 166, 168), (130, 169, 167, 184), (168, 170, 131, 185), (143, 189, 188, 186), (188, 189, 144, 187), (184, 186, 188, 68), (188, 187, 185, 68), (129, 130, 184, 68), (185, 131, 129, 68), (141, 192, 190, 143), (191, 193, 142, 144), (139, 194, 192, 141), (193, 195, 140, 142), (138, 196, 194, 139), (195, 197, 138, 140), (137, 70, 196, 138), (197, 70, 137, 138), (189, 143, 190, 69), (191, 144, 189, 69), (69, 190, 205, 207), (206, 191, 69, 207), (70, 198, 199, 196), (200, 198, 70, 197), (196, 199, 201, 194), (202, 200, 197, 195), (194, 201, 203, 192), (204, 202, 195, 193), (192, 203, 205, 190), (206, 204, 193, 191), (198, 203, 201, 199), (202, 204, 198, 200), (198, 207, 205, 203), (206, 207, 198, 204), (138, 139, 163, 176), (164, 140, 138, 176), (139, 141, 210, 163), (211, 142, 140, 164), (141, 143, 212, 210), (213, 144, 142, 211), (143, 186, 165, 212), (166, 187, 144, 213), (80, 208, 212, 165), (213, 209, 81, 166), (208, 214, 210, 212), (211, 215, 209, 213), (78, 163, 210, 214), (211, 164, 79, 215), (130, 129, 71, 221), (71, 129, 131, 222), (132, 130, 221, 219), (222, 131, 133, 220), (134, 132, 219, 217), (220, 133, 135, 218), (136, 134, 217, 216), (218, 135, 136, 216), (216, 217, 228, 230), (229, 218, 216, 230), (217, 219, 226, 228), (227, 220, 218, 229), (219, 221, 224, 226), (225, 222, 220, 227), (221, 71, 223, 224), (223, 71, 222, 225), (223, 230, 228, 224), (229, 230, 223, 225), (224, 228, 226), (227, 229, 225), (182, 180, 233, 231), (234, 181, 183, 232), (111, 182, 231, 253), (232, 183, 112, 254), (109, 111, 253, 255), (254, 112, 110, 256), (180, 113, 251, 233), (252, 114, 181, 234), (113, 115, 249, 251), (250, 116, 114, 252), (115, 117, 247, 249), (248, 118, 116, 250), (117, 119, 245, 247), (246, 120, 118, 248), (119, 121, 243, 245), (244, 122, 120, 246), (121, 123, 241, 243), (242, 124, 122, 244), (123, 125, 239, 241), (240, 126, 124, 242), (125, 178, 235, 239), (236, 179, 126, 240), (178, 127, 237, 235), (238, 128, 179, 236), (127, 109, 255, 237), (256, 110, 128, 238), (237, 255, 257, 275), (258, 256, 238, 276), (235, 237, 275, 277), (276, 238, 236, 278), (239, 235, 277, 273), (278, 236, 240, 274), (241, 239, 273, 271), (274, 240, 242, 272), (243, 241, 271, 269), (272, 242, 244, 270), (245, 243, 269, 267), (270, 244, 246, 268), (247, 245, 267, 265), (268, 246, 248, 266), (249, 247, 265, 263), (266, 248, 250, 264), (251, 249, 263, 261), (264, 250, 252, 262), (233, 251, 261, 279), (262, 252, 234, 280), (255, 253, 259, 257), (260, 254, 256, 258), (253, 231, 281, 259), (282, 232, 254, 260), (231, 233, 279, 281), (280, 234, 232, 282), (66, 107, 283, 72), (284, 108, 66, 72), (107, 105, 285, 283), (286, 106, 108, 284), (105, 103, 287, 285), (288, 104, 106, 286), (103, 101, 289, 287), (290, 102, 104, 288), (101, 99, 291, 289), (292, 100, 102, 290), (99, 97, 293, 291), (294, 98, 100, 292), (97, 95, 295, 293), (296, 96, 98, 294), (95, 93, 297, 295), (298, 94, 96, 296), (93, 91, 299, 297), (300, 92, 94, 298), (307, 308, 327, 337), (328, 308, 307, 338), (306, 307, 337, 335), (338, 307, 306, 336), (305, 306, 335, 339), (336, 306, 305, 340), (88, 90, 305, 339), (305, 90, 89, 340), (86, 88, 339, 333), (340, 89, 87, 334), (84, 86, 333, 329), (334, 87, 85, 330), (82, 84, 329, 331), (330, 85, 83, 332), (329, 335, 337, 331), (338, 336, 330, 332), (329, 333, 339, 335), (340, 334, 330, 336), (325, 331, 337, 327), (338, 332, 326, 328), (80, 82, 331, 325), (332, 83, 81, 326), (208, 341, 343, 214), (344, 342, 209, 215), (80, 325, 341, 208), (342, 326, 81, 209), (78, 214, 343, 345), (344, 215, 79, 346), (78, 345, 299, 91), (300, 346, 79, 92), (76, 323, 351, 303), (352, 324, 76, 303), (303, 351, 349, 77), (350, 352, 303, 77), (77, 349, 347, 304), (348, 350, 77, 304), (304, 347, 327, 308), (328, 348, 304, 308), (325, 327, 347, 341), (348, 328, 326, 342), (295, 297, 317, 309), (318, 298, 296, 310), (75, 315, 323, 76), (324, 316, 75, 76), (301, 357, 355, 302), (356, 358, 301, 302), (302, 355, 353, 74), (354, 356, 302, 74), (74, 353, 315, 75), (316, 354, 74, 75), (291, 293, 361, 363), (362, 294, 292, 364), (363, 361, 367, 365), (368, 362, 364, 366), (365, 367, 369, 371), (370, 368, 366, 372), (371, 369, 375, 373), (376, 370, 372, 374), (313, 377, 373, 375), (374, 378, 314, 376), (315, 353, 373, 377), (374, 354, 316, 378), (353, 355, 371, 373), (372, 356, 354, 374), (355, 357, 365, 371), (366, 358, 356, 372), (357, 359, 363, 365), (364, 360, 358, 366), (289, 291, 363, 359), (364, 292, 290, 360), (73, 359, 357, 301), (358, 360, 73, 301), (283, 285, 287, 289), (288, 286, 284, 290), (283, 289, 359, 73), (360, 290, 284, 73), (72, 283, 73), (73, 284, 72), (293, 295, 309, 361), (310, 296, 294, 362), (309, 311, 367, 361), (368, 312, 310, 362), (311, 381, 369, 367), (370, 382, 312, 368), (313, 375, 369, 381), (370, 376, 314, 382), (347, 349, 385, 383), (386, 350, 348, 384), (317, 383, 385, 319), (386, 384, 318, 320), (297, 299, 383, 317), (384, 300, 298, 318), (299, 343, 341, 383), (342, 344, 300, 384), (341, 347, 383), (384, 348, 342), (299, 345, 343), (344, 346, 300), (313, 321, 379, 377), (380, 322, 314, 378), (315, 377, 379, 323), (380, 378, 316, 324), (319, 385, 379, 321), (380, 386, 320, 322), (349, 351, 379, 385), (380, 352, 350, 386), (323, 379, 351), (352, 380, 324), (399, 387, 413, 401), (414, 388, 400, 402), (399, 401, 403, 397), (404, 402, 400, 398), (397, 403, 405, 395), (406, 404, 398, 396), (395, 405, 407, 393), (408, 406, 396, 394), (393, 407, 409, 391), (410, 408, 394, 392), (391, 409, 411, 389), (412, 410, 392, 390), (409, 419, 417, 411), (418, 420, 410, 412), (407, 421, 419, 409), (420, 422, 408, 410), (405, 423, 421, 407), (422, 424, 406, 408), (403, 425, 423, 405), (424, 426, 404, 406), (401, 427, 425, 403), (426, 428, 402, 404), (401, 413, 415, 427), (416, 414, 402, 428), (317, 319, 443, 441), (444, 320, 318, 442), (319, 389, 411, 443), (412, 390, 320, 444), (309, 317, 441, 311), (442, 318, 310, 312), (381, 429, 413, 387), (414, 430, 382, 388), (411, 417, 439, 443), (440, 418, 412, 444), (437, 445, 443, 439), (444, 446, 438, 440), (433, 445, 437, 435), (438, 446, 434, 436), (431, 447, 445, 433), (446, 448, 432, 434), (429, 447, 431, 449), (432, 448, 430, 450), (413, 429, 449, 415), (450, 430, 414, 416), (311, 447, 429, 381), (430, 448, 312, 382), (311, 441, 445, 447), (446, 442, 312, 448), (441, 443, 445), (446, 444, 442), (415, 449, 451, 475), (452, 450, 416, 476), (449, 431, 461, 451), (462, 432, 450, 452), (431, 433, 459, 461), (460, 434, 432, 462), (433, 435, 457, 459), (458, 436, 434, 460), (435, 437, 455, 457), (456, 438, 436, 458), (437, 439, 453, 455), (454, 440, 438, 456), (439, 417, 473, 453), (474, 418, 440, 454), (427, 415, 475, 463), (476, 416, 428, 464), (425, 427, 463, 465), (464, 428, 426, 466), (423, 425, 465, 467), (466, 426, 424, 468), (421, 423, 467, 469), (468, 424, 422, 470), (419, 421, 469, 471), (470, 422, 420, 472), (417, 419, 471, 473), (472, 420, 418, 474), (457, 455, 479, 477), (480, 456, 458, 478), (477, 479, 481, 483), (482, 480, 478, 484), (483, 481, 487, 485), (488, 482, 484, 486), (485, 487, 489, 491), (490, 488, 486, 492), (463, 475, 485, 491), (486, 476, 464, 492), (451, 483, 485, 475), (486, 484, 452, 476), (451, 461, 477, 483), (478, 462, 452, 484), (457, 477, 461, 459), (462, 478, 458, 460), (453, 473, 479, 455), (480, 474, 454, 456), (471, 481, 479, 473), (480, 482, 472, 474), (469, 487, 481, 471), (482, 488, 470, 472), (467, 489, 487, 469), (488, 490, 468, 470), (465, 491, 489, 467), (490, 492, 466, 468), (463, 491, 465), (466, 492, 464), (391, 389, 503, 501), (504, 390, 392, 502), (393, 391, 501, 499), (502, 392, 394, 500), (395, 393, 499, 497), (500, 394, 396, 498), (397, 395, 497, 495), (498, 396, 398, 496), (399, 397, 495, 493), (496, 398, 400, 494), (387, 399, 493, 505), (494, 400, 388, 506), (493, 501, 503, 505), (504, 502, 494, 506), (493, 495, 499, 501), (500, 496, 494, 502), (495, 497, 499), (500, 498, 496), (313, 381, 387, 505), (388, 382, 314, 506), (313, 505, 503, 321), (504, 506, 314, 322), (319, 321, 503, 389), (504, 322, 320, 390)])
me_suzanne.materials.append(mat_bike_paint)
me_suzanne.use_remesh_preserve_volume = False
me_suzanne.use_remesh_preserve_attributes = False
me_suzanne.use_mirror_vertex_groups = False
me_suzanne.update()
me_sphere_001 = bpy.data.meshes.new('Sphere.001')
me_sphere_001.from_pydata([(-0.1301, 0.001915, 0.8134), (-0.4503, 0.0002838, 0.6953), (-0.5556, 0.0, 0.7515), (-0.7071, 0.0, 0.5364), (-0.8315, 0.0, 0.5785), (-0.9239, 0.0, 0.3827), (-0.9808, 0.0, 0.1951), (-1.0, 0.0, 7.55e-08), (-0.9808, 0.0, -0.1951), (-0.9239, 0.0, -0.3827), (-0.8315, 0.0, -0.5556), (-0.7071, 0.0, -0.7071), (-0.5556, 0.0, -0.8315), (-0.3827, 0.0, -0.9239), (-0.1951, 0.0, -0.9808), (3.258e-07, 0.0, -1.0), (-0.1275, 0.02827, 0.8134), (-0.4416, 0.08836, 0.6953), (-0.5449, 0.1084, 0.7515), (-0.6935, 0.1379, 0.5364), (-0.8155, 0.1622, 0.5785), (-0.9061, 0.1802, 0.3827), (-0.9619, 0.1913, 0.1951), (-0.9808, 0.1951, 7.55e-08), (-0.9619, 0.1913, -0.1951), (-0.9061, 0.1802, -0.3827), (-0.8155, 0.1622, -0.5556), (-0.6935, 0.1379, -0.7071), (-0.5449, 0.1084, -0.8315), (-0.3753, 0.07466, -0.9239), (-0.1913, 0.03806, -0.9808), (-0.1199, 0.05361, 0.8134), (-0.4159, 0.173, 0.6953), (-0.5133, 0.2126, 0.7515), (-0.6533, 0.2706, 0.5364), (-0.7682, 0.3182, 0.5785), (-0.8536, 0.3536, 0.3827), (-0.9061, 0.3753, 0.1951), (-0.9239, 0.3827, 7.55e-08), (-0.9061, 0.3753, -0.1951), (-0.8536, 0.3536, -0.3827), (-0.7682, 0.3182, -0.5556), (-0.6533, 0.2706, -0.7071), (-0.5133, 0.2126, -0.8315), (-0.3536, 0.1464, -0.9239), (-0.1802, 0.07466, -0.9808), (-0.1074, 0.07697, 0.8134), (-0.3742, 0.2511, 0.6953), (-0.4619, 0.3087, 0.7515), (-0.5879, 0.3928, 0.5364), (-0.6913, 0.4619, 0.5785), (-0.7682, 0.5133, 0.3827), (-0.8155, 0.5449, 0.1951), (-0.8315, 0.5556, 7.55e-08), (-0.8155, 0.5449, -0.1951), (-0.7682, 0.5133, -0.3827), (-0.6913, 0.4619, -0.5556), (-0.5879, 0.3928, -0.7071), (-0.4619, 0.3087, -0.8315), (-0.3182, 0.2126, -0.9239), (-0.1622, 0.1084, -0.9808), (-0.09057, 0.09744, 0.8134), (-0.3181, 0.3195, 0.6953), (-0.3928, 0.3928, 0.7515), (-0.5, 0.5, 0.5364), (-0.5879, 0.5879, 0.5785), (-0.6533, 0.6533, 0.3827), (-0.6935, 0.6935, 0.1951), (-0.7071, 0.7071, 7.55e-08), (-0.6935, 0.6935, -0.1951), (-0.6533, 0.6533, -0.3827), (-0.5879, 0.5879, -0.5556), (-0.5, 0.5, -0.7071), (-0.3928, 0.3928, -0.8315), (-0.2706, 0.2706, -0.9239), (-0.1379, 0.1379, -0.9808), (-0.0701, 0.1142, 0.8134), (-0.2497, 0.3757, 0.6953), (-0.3087, 0.4619, 0.7515), (-0.3928, 0.5879, 0.5364), (-0.4619, 0.6913, 0.5785), (-0.5133, 0.7682, 0.3827), (-0.5449, 0.8155, 0.1951), (-0.5556, 0.8315, 7.55e-08), (-0.5449, 0.8155, -0.1951), (-0.5133, 0.7682, -0.3827), (-0.4619, 0.6913, -0.5556), (-0.3928, 0.5879, -0.7071), (-0.3087, 0.4619, -0.8315), (-0.2126, 0.3182, -0.9239), (-0.1084, 0.1622, -0.9808), (-0.04674, 0.1267, 0.8134), (-0.1716, 0.4174, 0.6953), (-0.2126, 0.5133, 0.7515), (-0.2706, 0.6533, 0.5364), (-0.3182, 0.7682, 0.5785), (-0.3536, 0.8536, 0.3827), (-0.3753, 0.9061, 0.1951), (-0.3827, 0.9239, 7.55e-08), (-0.3753, 0.9061, -0.1951), (-0.3536, 0.8536, -0.3827), (-0.3182, 0.7682, -0.5556), (-0.2706, 0.6533, -0.7071), (-0.2126, 0.5133, -0.8315), (-0.1464, 0.3536, -0.9239), (-0.07466, 0.1802, -0.9808), (-0.0214, 0.1344, 0.8134), (-0.08692, 0.4431, 0.6953), (-0.1084, 0.5449, 0.7515), (-0.1379, 0.6935, 0.5364), (-0.1622, 0.8155, 0.5785), (-0.1802, 0.9061, 0.3827), (-0.1913, 0.9619, 0.1951), (-0.1951, 0.9808, 7.55e-08), (-0.1913, 0.9619, -0.1951), (-0.1802, 0.9061, -0.3827), (-0.1622, 0.8155, -0.5556), (-0.1379, 0.6935, -0.7071), (-0.1084, 0.5449, -0.8315), (-0.07466, 0.3753, -0.9239), (-0.03806, 0.1913, -0.9808), (0.004954, 0.137, 0.8134), (0.001153, 0.4517, 0.6953), (3.117e-07, 0.5556, 0.7515), (3.192e-07, 0.7071, 0.5364), (3.341e-07, 0.8315, 0.5785), (2.745e-07, 0.9239, 0.3827), (3.937e-07, 0.9808, 0.1951), (3.788e-07, 1.0, 7.55e-08), (3.937e-07, 0.9808, -0.1951), (2.298e-07, 0.9239, -0.3827), (3.341e-07, 0.8315, -0.5556), (3.192e-07, 0.7071, -0.7071), (3.415e-07, 0.5556, -0.8315), (3.043e-07, 0.3827, -0.9239), (3.08e-07, 0.1951, -0.9808), (0.03131, 0.1344, 0.8134), (0.08923, 0.4431, 0.6953), (0.1084, 0.5449, 0.7515), (0.138, 0.6935, 0.5364), (0.1622, 0.8155, 0.5785), (0.1802, 0.9061, 0.3827), (0.1913, 0.9619, 0.1951), (0.1951, 0.9808, 7.55e-08), (0.1913, 0.9619, -0.1951), (0.1802, 0.9061, -0.3827), (0.1622, 0.8155, -0.5556), (0.138, 0.6935, -0.7071), (0.1084, 0.5449, -0.8315), (0.07466, 0.3753, -0.9239), (0.03806, 0.1913, -0.9808), (0.05665, 0.1267, 0.8134), (0.1739, 0.4174, 0.6953), (0.2126, 0.5133, 0.7515), (0.2706, 0.6533, 0.5364), (0.3182, 0.7682, 0.5785), (0.3536, 0.8536, 0.3827), (0.3753, 0.9061, 0.1951), (0.3827, 0.9239, 7.55e-08), (0.3753, 0.9061, -0.1951), (0.3536, 0.8536, -0.3827), (0.3182, 0.7682, -0.5556), (0.2706, 0.6533, -0.7071), (0.2126, 0.5133, -0.8315), (0.1464, 0.3536, -0.9239), (0.07466, 0.1802, -0.9808), (0.08001, 0.1142, 0.8134), (0.252, 0.3757, 0.6953), (0.3087, 0.4619, 0.7515), (0.3928, 0.5879, 0.5364), (0.4619, 0.6913, 0.5785), (0.5133, 0.7682, 0.3827), (0.5449, 0.8155, 0.1951), (0.5556, 0.8315, 7.55e-08), (0.5449, 0.8155, -0.1951), (0.5133, 0.7682, -0.3827), (0.4619, 0.6913, -0.5556), (0.3928, 0.5879, -0.7071), (0.3087, 0.4619, -0.8315), (0.2126, 0.3182, -0.9239), (0.1084, 0.1622, -0.9808), (0.1005, 0.09744, 0.8134), (0.3204, 0.3195, 0.6953), (0.3928, 0.3928, 0.7515), (0.5, 0.5, 0.5364), (0.5879, 0.5879, 0.5785), (0.6533, 0.6533, 0.3827), (0.6935, 0.6935, 0.1951), (0.7071, 0.7071, 7.55e-08), (0.6935, 0.6935, -0.1951), (0.6533, 0.6533, -0.3827), (0.5879, 0.5879, -0.5556), (0.5, 0.5, -0.7071), (0.3928, 0.3928, -0.8315), (0.2706, 0.2706, -0.9239), (0.138, 0.1379, -0.9808), (0.1173, 0.07697, 0.8134), (0.3765, 0.2511, 0.6953), (0.4619, 0.3087, 0.7515), (0.5879, 0.3928, 0.5364), (0.6913, 0.4619, 0.5785), (0.7682, 0.5133, 0.3827), (0.8155, 0.5449, 0.1951), (0.8315, 0.5556, 7.55e-08), (0.8155, 0.5449, -0.1951), (0.7682, 0.5133, -0.3827), (0.6913, 0.4619, -0.5556), (0.5879, 0.3928, -0.7071), (0.4619, 0.3087, -0.8315), (0.3182, 0.2126, -0.9239), (0.1622, 0.1084, -0.9808), (0.1298, 0.05361, 0.8134), (0.4182, 0.173, 0.6953), (0.5133, 0.2126, 0.7515), (0.6533, 0.2706, 0.5364), (0.7682, 0.3182, 0.5785), (0.8536, 0.3536, 0.3827), (0.9061, 0.3753, 0.1951), (0.9239, 0.3827, 7.55e-08), (0.9061, 0.3753, -0.1951), (0.8536, 0.3536, -0.3827), (0.7682, 0.3182, -0.5556), (0.6533, 0.2706, -0.7071), (0.5133, 0.2126, -0.8315), (0.3536, 0.1464, -0.9239), (0.1802, 0.07466, -0.9808), (0.1374, 0.02827, 0.8134), (0.4439, 0.08836, 0.6953), (0.5449, 0.1084, 0.7515), (0.6935, 0.1379, 0.5364), (0.8155, 0.1622, 0.5785), (0.9061, 0.1802, 0.3827), (0.9619, 0.1913, 0.1951), (0.9808, 0.1951, 7.55e-08), (0.9619, 0.1913, -0.1951), (0.9061, 0.1802, -0.3827), (0.8155, 0.1622, -0.5556), (0.6935, 0.1379, -0.7071), (0.5449, 0.1084, -0.8315), (0.3753, 0.07466, -0.9239), (0.1913, 0.03806, -0.9808), (0.14, 0.001915, 0.8134), (0.4526, 0.0002838, 0.6953), (0.5556, 2.632e-08, 0.7515), (0.7071, -2.584e-08, 0.5364), (0.8315, -8.544e-08, 0.5785), (0.9239, 6.357e-08, 0.3827), (0.9808, -8.544e-08, 0.1951), (1.0, -1.003e-07, 7.55e-08), (0.9808, -8.544e-08, -0.1951), (0.9239, 6.357e-08, -0.3827), (0.8315, -8.544e-08, -0.5556), (0.7071, -2.584e-08, -0.7071), (0.5556, -1.094e-08, -0.8315), (0.3827, 3.964e-09, -0.9239), (0.1951, 3.964e-09, -0.9808), (0.1374, -0.02444, 0.8134), (0.4439, -0.08779, 0.6953), (0.5449, -0.1084, 0.7515), (0.6935, -0.1379, 0.5364), (0.8155, -0.1622, 0.5785), (0.9061, -0.1802, 0.3827), (0.9619, -0.1913, 0.1951), (0.9808, -0.1951, 7.55e-08), (0.9619, -0.1913, -0.1951), (0.9061, -0.1802, -0.3827), (0.8155, -0.1622, -0.5556), (0.6935, -0.1379, -0.7071), (0.5449, -0.1084, -0.8315), (0.3753, -0.07466, -0.9239), (0.1913, -0.03806, -0.9808), (0.1298, -0.04978, 0.8134), (0.4182, -0.1725, 0.6953), (0.5133, -0.2126, 0.7515), (0.6533, -0.2706, 0.5364), (0.7682, -0.3182, 0.5785), (0.8536, -0.3536, 0.3827), (0.9061, -0.3753, 0.1951), (0.9239, -0.3827, 7.55e-08), (0.9061, -0.3753, -0.1951), (0.8536, -0.3536, -0.3827), (0.7682, -0.3182, -0.5556), (0.6533, -0.2706, -0.7071), (0.5133, -0.2126, -0.8315), (0.3536, -0.1464, -0.9239), (0.1802, -0.07466, -0.9808), (0.1173, -0.07314, 0.8134), (0.3765, -0.2505, 0.6953), (0.4619, -0.3087, 0.7515), (0.5879, -0.3928, 0.5364), (0.6913, -0.4619, 0.5785), (0.7682, -0.5133, 0.3827), (0.8155, -0.5449, 0.1951), (0.8315, -0.5556, 7.55e-08), (0.8155, -0.5449, -0.1951), (0.7682, -0.5133, -0.3827), (0.6913, -0.4619, -0.5556), (0.5879, -0.3928, -0.7071), (0.4619, -0.3087, -0.8315), (0.3182, -0.2126, -0.9239), (0.1622, -0.1084, -0.9808), (0.1005, -0.09361, 0.8134), (0.3204, -0.3189, 0.6953), (0.3928, -0.3928, 0.7515), (0.5, -0.5, 0.5364), (0.5879, -0.5879, 0.5785), (0.6533, -0.6533, 0.3827), (0.6935, -0.6935, 0.1951), (0.7071, -0.7071, 7.55e-08), (0.6935, -0.6935, -0.1951), (0.6533, -0.6533, -0.3827), (0.5879, -0.5879, -0.5556), (0.5, -0.5, -0.7071), (0.3928, -0.3928, -0.8315), (0.2706, -0.2706, -0.9239), (0.1379, -0.1379, -0.9808), (0.08001, -0.1104, 0.8134), (0.252, -0.3751, 0.6953), (0.3087, -0.4619, 0.7515), (0.3928, -0.5879, 0.5364), (0.4619, -0.6913, 0.5785), (0.5133, -0.7682, 0.3827), (0.5449, -0.8155, 0.1951), (0.5556, -0.8315, 7.55e-08), (0.5449, -0.8155, -0.1951), (0.5133, -0.7682, -0.3827), (0.4619, -0.6913, -0.5556), (0.3928, -0.5879, -0.7071), (0.3087, -0.4619, -0.8315), (0.2126, -0.3182, -0.9239), (0.1084, -0.1622, -0.9808), (0.05665, -0.1229, 0.8134), (0.1739, -0.4168, 0.6953), (0.2126, -0.5133, 0.7515), (0.2706, -0.6533, 0.5364), (0.3182, -0.7682, 0.5785), (0.3536, -0.8536, 0.3827), (0.3753, -0.9061, 0.1951), (0.3827, -0.9239, 7.55e-08), (0.3753, -0.9061, -0.1951), (0.3536, -0.8536, -0.3827), (0.3182, -0.7682, -0.5556), (0.2706, -0.6533, -0.7071), (0.2126, -0.5133, -0.8315), (0.1464, -0.3536, -0.9239), (0.07466, -0.1802, -0.9808), (0.03131, -0.1306, 0.8134), (0.08923, -0.4425, 0.6953), (0.1084, -0.5449, 0.7515), (0.1379, -0.6935, 0.5364), (0.1622, -0.8155, 0.5785), (0.1802, -0.9061, 0.3827), (0.1913, -0.9619, 0.1951), (0.1951, -0.9808, 7.55e-08), (0.1913, -0.9619, -0.1951), (0.1802, -0.9061, -0.3827), (0.1622, -0.8155, -0.5556), (0.1379, -0.6935, -0.7071), (0.1084, -0.5449, -0.8315), (0.07466, -0.3753, -0.9239), (0.03806, -0.1913, -0.9808), (0.004954, -0.1332, 0.8134), (0.001153, -0.4512, 0.6953), (2.819e-07, -0.5556, 0.7515), (1.851e-07, -0.7071, 0.5364), (1.404e-07, -0.8315, 0.5785), (3.192e-07, -0.9239, 0.3827), (9.567e-08, -0.9808, 0.1951), (1.404e-07, -1.0, 7.55e-08), (9.567e-08, -0.9808, -0.1951), (3.192e-07, -0.9239, -0.3827), (1.404e-07, -0.8315, -0.5556), (1.851e-07, -0.7071, -0.7071), (2.596e-07, -0.5556, -0.8315), (2.521e-07, -0.3827, -0.9239), (3.155e-07, -0.1951, -0.9808), (-0.0214, -0.1306, 0.8134), (-0.08692, -0.4425, 0.6953), (-0.1084, -0.5449, 0.7515), (-0.1379, -0.6935, 0.5364), (-0.1622, -0.8155, 0.5785), (-0.1802, -0.9061, 0.3827), (-0.1913, -0.9619, 0.1951), (-0.1951, -0.9808, 7.55e-08), (-0.1913, -0.9619, -0.1951), (-0.1802, -0.9061, -0.3827), (-0.1622, -0.8155, -0.5556), (-0.1379, -0.6935, -0.7071), (-0.1084, -0.5449, -0.8315), (-0.07466, -0.3753, -0.9239), (-0.03806, -0.1913, -0.9808), (-0.04674, -0.1229, 0.8134), (-0.1716, -0.4168, 0.6953), (-0.2126, -0.5133, 0.7515), (-0.2706, -0.6533, 0.5364), (-0.3182, -0.7682, 0.5785), (-0.3536, -0.8536, 0.3827), (-0.3753, -0.9061, 0.1951), (-0.3827, -0.9239, 7.55e-08), (-0.3753, -0.9061, -0.1951), (-0.3536, -0.8536, -0.3827), (-0.3182, -0.7682, -0.5556), (-0.2706, -0.6533, -0.7071), (-0.2126, -0.5133, -0.8315), (-0.1464, -0.3536, -0.9239), (-0.07466, -0.1802, -0.9808), (-0.0701, -0.1104, 0.8134), (-0.2497, -0.3751, 0.6953), (-0.3087, -0.4619, 0.7515), (-0.3928, -0.5879, 0.5364), (-0.4619, -0.6913, 0.5785), (-0.5133, -0.7682, 0.3827), (-0.5449, -0.8155, 0.1951), (-0.5556, -0.8315, 7.55e-08), (-0.5449, -0.8155, -0.1951), (-0.5133, -0.7682, -0.3827), (-0.4619, -0.6913, -0.5556), (-0.3928, -0.5879, -0.7071), (-0.3087, -0.4619, -0.8315), (-0.2126, -0.3182, -0.9239), (-0.1084, -0.1622, -0.9808), (-0.09057, -0.09361, 0.8134), (-0.3181, -0.3189, 0.6953), (-0.3928, -0.3928, 0.7515), (-0.5, -0.5, 0.5364), (-0.5879, -0.5879, 0.5785), (-0.6533, -0.6533, 0.3827), (-0.6935, -0.6935, 0.1951), (-0.7071, -0.7071, 7.55e-08), (-0.6935, -0.6935, -0.1951), (-0.6533, -0.6533, -0.3827), (-0.5879, -0.5879, -0.5556), (-0.5, -0.5, -0.7071), (-0.3928, -0.3928, -0.8315), (-0.2706, -0.2706, -0.9239), (-0.1379, -0.1379, -0.9808), (-0.1074, -0.07314, 0.8134), (-0.3742, -0.2505, 0.6953), (-0.4619, -0.3087, 0.7515), (-0.5879, -0.3928, 0.5364), (-0.6913, -0.4619, 0.5785), (-0.7682, -0.5133, 0.3827), (-0.8155, -0.5449, 0.1951), (-0.8315, -0.5556, 7.55e-08), (-0.8155, -0.5449, -0.1951), (-0.7682, -0.5133, -0.3827), (-0.6913, -0.4619, -0.5556), (-0.5879, -0.3928, -0.7071), (-0.4619, -0.3087, -0.8315), (-0.3182, -0.2126, -0.9239), (-0.1622, -0.1084, -0.9808), (-0.1199, -0.04978, 0.8134), (-0.4159, -0.1725, 0.6953), (-0.5133, -0.2126, 0.7515), (-0.6533, -0.2706, 0.5364), (-0.7682, -0.3182, 0.5785), (-0.8536, -0.3536, 0.3827), (-0.9061, -0.3753, 0.1951), (-0.9239, -0.3827, 7.55e-08), (-0.9061, -0.3753, -0.1951), (-0.8536, -0.3536, -0.3827), (-0.7682, -0.3182, -0.5556), (-0.6533, -0.2706, -0.7071), (-0.5133, -0.2126, -0.8315), (-0.3536, -0.1464, -0.9239), (-0.1802, -0.07466, -0.9808), (-0.1275, -0.02444, 0.8134), (-0.4416, -0.08779, 0.6953), (-0.5449, -0.1084, 0.7515), (-0.6935, -0.1379, 0.5364), (-0.8155, -0.1622, 0.5785), (-0.9061, -0.1802, 0.3827), (-0.9619, -0.1913, 0.1951), (-0.9808, -0.1951, 7.55e-08), (-0.9619, -0.1913, -0.1951), (-0.9061, -0.1802, -0.3827), (-0.8155, -0.1622, -0.5556), (-0.6935, -0.1379, -0.7071), (-0.5449, -0.1084, -0.8315), (-0.3753, -0.07466, -0.9239), (-0.1913, -0.03806, -0.9808), (-0.2991, 0.0008927, 0.7618), (-0.2933, 0.06003, 0.7618), (-0.2761, 0.1169, 0.7618), (-0.2481, 0.1693, 0.7618), (-0.2104, 0.2152, 0.7618), (-0.1644, 0.2529, 0.7618), (-0.112, 0.281, 0.7618), (-0.05515, 0.2982, 0.7618), (0.003984, 0.304, 0.7618), (0.06312, 0.2982, 0.7618), (0.12, 0.281, 0.7618), (0.1724, 0.2529, 0.7618), (0.2183, 0.2152, 0.7618), (0.256, 0.1693, 0.7618), (0.284, 0.1169, 0.7618), (0.3013, 0.06003, 0.7618), (0.3071, 0.0008927, 0.7618), (0.3013, -0.05825, 0.7618), (0.284, -0.1151, 0.7618), (0.256, -0.1675, 0.7618), (0.2183, -0.2135, 0.7618), (0.1724, -0.2512, 0.7618), (0.12, -0.2792, 0.7618), (0.06312, -0.2964, 0.7618), (0.003984, -0.3022, 0.7618), (-0.05515, -0.2964, 0.7618), (-0.112, -0.2792, 0.7618), (-0.1644, -0.2512, 0.7618), (-0.2104, -0.2135, 0.7618), (-0.2481, -0.1675, 0.7618), (-0.2761, -0.1151, 0.7618), (-0.2933, -0.05825, 0.7618)], [], [(9, 8, 24, 25), (2, 1, 17, 18), (10, 9, 25, 26), (3, 2, 18, 19), (11, 10, 26, 27), (4, 3, 19, 20), (12, 11, 27, 28), (5, 4, 20, 21), (13, 12, 28, 29), (6, 5, 21, 22), (14, 13, 29, 30), (7, 6, 22, 23), (8, 7, 23, 24), (481, 0, 16, 482), (24, 23, 38, 39), (482, 16, 31, 483), (25, 24, 39, 40), (18, 17, 32, 33), (26, 25, 40, 41), (19, 18, 33, 34), (27, 26, 41, 42), (20, 19, 34, 35), (28, 27, 42, 43), (21, 20, 35, 36), (29, 28, 43, 44), (22, 21, 36, 37), (30, 29, 44, 45), (23, 22, 37, 38), (35, 34, 49, 50), (43, 42, 57, 58), (36, 35, 50, 51), (44, 43, 58, 59), (37, 36, 51, 52), (45, 44, 59, 60), (38, 37, 52, 53), (39, 38, 53, 54), (483, 31, 46, 484), (40, 39, 54, 55), (33, 32, 47, 48), (41, 40, 55, 56), (34, 33, 48, 49), (42, 41, 56, 57), (54, 53, 68, 69), (484, 46, 61, 485), (55, 54, 69, 70), (48, 47, 62, 63), (56, 55, 70, 71), (49, 48, 63, 64), (57, 56, 71, 72), (50, 49, 64, 65), (58, 57, 72, 73), (51, 50, 65, 66), (59, 58, 73, 74), (52, 51, 66, 67), (60, 59, 74, 75), (53, 52, 67, 68), (73, 72, 87, 88), (66, 65, 80, 81), (74, 73, 88, 89), (67, 66, 81, 82), (75, 74, 89, 90), (68, 67, 82, 83), (69, 68, 83, 84), (485, 61, 76, 486), (70, 69, 84, 85), (63, 62, 77, 78), (71, 70, 85, 86), (64, 63, 78, 79), (72, 71, 86, 87), (65, 64, 79, 80), (85, 84, 99, 100), (78, 77, 92, 93), (86, 85, 100, 101), (79, 78, 93, 94), (87, 86, 101, 102), (80, 79, 94, 95), (88, 87, 102, 103), (81, 80, 95, 96), (89, 88, 103, 104), (82, 81, 96, 97), (90, 89, 104, 105), (83, 82, 97, 98), (84, 83, 98, 99), (486, 76, 91, 487), (104, 103, 118, 119), (97, 96, 111, 112), (105, 104, 119, 120), (98, 97, 112, 113), (99, 98, 113, 114), (487, 91, 106, 488), (100, 99, 114, 115), (93, 92, 107, 108), (101, 100, 115, 116), (94, 93, 108, 109), (102, 101, 116, 117), (95, 94, 109, 110), (103, 102, 117, 118), (96, 95, 110, 111), (108, 107, 122, 123), (116, 115, 130, 131), (109, 108, 123, 124), (117, 116, 131, 132), (110, 109, 124, 125), (118, 117, 132, 133), (111, 110, 125, 126), (119, 118, 133, 134), (112, 111, 126, 127), (120, 119, 134, 135), (113, 112, 127, 128), (114, 113, 128, 129), (488, 106, 121, 489), (115, 114, 129, 130), (127, 126, 141, 142), (135, 134, 149, 150), (128, 127, 142, 143), (129, 128, 143, 144), (489, 121, 136, 490), (130, 129, 144, 145), (123, 122, 137, 138), (131, 130, 145, 146), (124, 123, 138, 139), (132, 131, 146, 147), (125, 124, 139, 140), (133, 132, 147, 148), (126, 125, 140, 141), (134, 133, 148, 149), (146, 145, 160, 161), (139, 138, 153, 154), (147, 146, 161, 162), (140, 139, 154, 155), (148, 147, 162, 163), (141, 140, 155, 156), (149, 148, 163, 164), (142, 141, 156, 157), (150, 149, 164, 165), (143, 142, 157, 158), (144, 143, 158, 159), (490, 136, 151, 491), (145, 144, 159, 160), (138, 137, 152, 153), (165, 164, 179, 180), (158, 157, 172, 173), (159, 158, 173, 174), (491, 151, 166, 492), (160, 159, 174, 175), (153, 152, 167, 168), (161, 160, 175, 176), (154, 153, 168, 169), (162, 161, 176, 177), (155, 154, 169, 170), (163, 162, 177, 178), (156, 155, 170, 171), (164, 163, 178, 179), (157, 156, 171, 172), (169, 168, 183, 184), (177, 176, 191, 192), (170, 169, 184, 185), (178, 177, 192, 193), (171, 170, 185, 186), (179, 178, 193, 194), (172, 171, 186, 187), (180, 179, 194, 195), (173, 172, 187, 188), (174, 173, 188, 189), (492, 166, 181, 493), (175, 174, 189, 190), (168, 167, 182, 183), (176, 175, 190, 191), (188, 187, 202, 203), (189, 188, 203, 204), (493, 181, 196, 494), (190, 189, 204, 205), (183, 182, 197, 198), (191, 190, 205, 206), (184, 183, 198, 199), (192, 191, 206, 207), (185, 184, 199, 200), (193, 192, 207, 208), (186, 185, 200, 201), (194, 193, 208, 209), (187, 186, 201, 202), (195, 194, 209, 210), (207, 206, 221, 222), (200, 199, 214, 215), (208, 207, 222, 223), (201, 200, 215, 216), (209, 208, 223, 224), (202, 201, 216, 217), (210, 209, 224, 225), (203, 202, 217, 218), (204, 203, 218, 219), (494, 196, 211, 495), (205, 204, 219, 220), (198, 197, 212, 213), (206, 205, 220, 221), (199, 198, 213, 214), (219, 218, 233, 234), (495, 211, 226, 496), (220, 219, 234, 235), (213, 212, 227, 228), (221, 220, 235, 236), (214, 213, 228, 229), (222, 221, 236, 237), (215, 214, 229, 230), (223, 222, 237, 238), (216, 215, 230, 231), (224, 223, 238, 239), (217, 216, 231, 232), (225, 224, 239, 240), (218, 217, 232, 233), (238, 237, 252, 253), (231, 230, 245, 246), (239, 238, 253, 254), (232, 231, 246, 247), (240, 239, 254, 255), (233, 232, 247, 248), (234, 233, 248, 249), (496, 226, 241, 497), (235, 234, 249, 250), (228, 227, 242, 243), (236, 235, 250, 251), (229, 228, 243, 244), (237, 236, 251, 252), (230, 229, 244, 245), (497, 241, 256, 498), (250, 249, 264, 265), (243, 242, 257, 258), (251, 250, 265, 266), (244, 243, 258, 259), (252, 251, 266, 267), (245, 244, 259, 260), (253, 252, 267, 268), (246, 245, 260, 261), (254, 253, 268, 269), (247, 246, 261, 262), (255, 254, 269, 270), (248, 247, 262, 263), (249, 248, 263, 264), (261, 260, 275, 276), (269, 268, 283, 284), (262, 261, 276, 277), (270, 269, 284, 285), (263, 262, 277, 278), (264, 263, 278, 279), (498, 256, 271, 499), (265, 264, 279, 280), (258, 257, 272, 273), (266, 265, 280, 281), (259, 258, 273, 274), (267, 266, 281, 282), (260, 259, 274, 275), (268, 267, 282, 283), (280, 279, 294, 295), (273, 272, 287, 288), (281, 280, 295, 296), (274, 273, 288, 289), (282, 281, 296, 297), (275, 274, 289, 290), (283, 282, 297, 298), (276, 275, 290, 291), (284, 283, 298, 299), (277, 276, 291, 292), (285, 284, 299, 300), (278, 277, 292, 293), (279, 278, 293, 294), (499, 271, 286, 500), (299, 298, 313, 314), (292, 291, 306, 307), (300, 299, 314, 315), (293, 292, 307, 308), (294, 293, 308, 309), (500, 286, 301, 501), (295, 294, 309, 310), (288, 287, 302, 303), (296, 295, 310, 311), (289, 288, 303, 304), (297, 296, 311, 312), (290, 289, 304, 305), (298, 297, 312, 313), (291, 290, 305, 306), (303, 302, 317, 318), (311, 310, 325, 326), (304, 303, 318, 319), (312, 311, 326, 327), (305, 304, 319, 320), (313, 312, 327, 328), (306, 305, 320, 321), (314, 313, 328, 329), (307, 306, 321, 322), (315, 314, 329, 330), (308, 307, 322, 323), (309, 308, 323, 324), (501, 301, 316, 502), (310, 309, 324, 325), (322, 321, 336, 337), (330, 329, 344, 345), (323, 322, 337, 338), (324, 323, 338, 339), (502, 316, 331, 503), (325, 324, 339, 340), (318, 317, 332, 333), (326, 325, 340, 341), (319, 318, 333, 334), (327, 326, 341, 342), (320, 319, 334, 335), (328, 327, 342, 343), (321, 320, 335, 336), (329, 328, 343, 344), (341, 340, 355, 356), (334, 333, 348, 349), (342, 341, 356, 357), (335, 334, 349, 350), (343, 342, 357, 358), (336, 335, 350, 351), (344, 343, 358, 359), (337, 336, 351, 352), (345, 344, 359, 360), (338, 337, 352, 353), (339, 338, 353, 354), (503, 331, 346, 504), (340, 339, 354, 355), (333, 332, 347, 348), (360, 359, 374, 375), (353, 352, 367, 368), (354, 353, 368, 369), (504, 346, 361, 505), (355, 354, 369, 370), (348, 347, 362, 363), (356, 355, 370, 371), (349, 348, 363, 364), (357, 356, 371, 372), (350, 349, 364, 365), (358, 357, 372, 373), (351, 350, 365, 366), (359, 358, 373, 374), (352, 351, 366, 367), (372, 371, 386, 387), (365, 364, 379, 380), (373, 372, 387, 388), (366, 365, 380, 381), (374, 373, 388, 389), (367, 366, 381, 382), (375, 374, 389, 390), (368, 367, 382, 383), (369, 368, 383, 384), (505, 361, 376, 506), (370, 369, 384, 385), (363, 362, 377, 378), (371, 370, 385, 386), (364, 363, 378, 379), (384, 383, 398, 399), (506, 376, 391, 507), (385, 384, 399, 400), (378, 377, 392, 393), (386, 385, 400, 401), (379, 378, 393, 394), (387, 386, 401, 402), (380, 379, 394, 395), (388, 387, 402, 403), (381, 380, 395, 396), (389, 388, 403, 404), (382, 381, 396, 397), (390, 389, 404, 405), (383, 382, 397, 398), (395, 394, 409, 410), (403, 402, 417, 418), (396, 395, 410, 411), (404, 403, 418, 419), (397, 396, 411, 412), (405, 404, 419, 420), (398, 397, 412, 413), (399, 398, 413, 414), (507, 391, 406, 508), (400, 399, 414, 415), (393, 392, 407, 408), (401, 400, 415, 416), (394, 393, 408, 409), (402, 401, 416, 417), (414, 413, 428, 429), (508, 406, 421, 509), (415, 414, 429, 430), (408, 407, 422, 423), (416, 415, 430, 431), (409, 408, 423, 424), (417, 416, 431, 432), (410, 409, 424, 425), (418, 417, 432, 433), (411, 410, 425, 426), (419, 418, 433, 434), (412, 411, 426, 427), (420, 419, 434, 435), (413, 412, 427, 428), (433, 432, 447, 448), (426, 425, 440, 441), (434, 433, 448, 449), (427, 426, 441, 442), (435, 434, 449, 450), (428, 427, 442, 443), (429, 428, 443, 444), (509, 421, 436, 510), (430, 429, 444, 445), (423, 422, 437, 438), (431, 430, 445, 446), (424, 423, 438, 439), (432, 431, 446, 447), (425, 424, 439, 440), (510, 436, 451, 511), (445, 444, 459, 460), (438, 437, 452, 453), (446, 445, 460, 461), (439, 438, 453, 454), (447, 446, 461, 462), (440, 439, 454, 455), (448, 447, 462, 463), (441, 440, 455, 456), (449, 448, 463, 464), (442, 441, 456, 457), (450, 449, 464, 465), (443, 442, 457, 458), (444, 443, 458, 459), (456, 455, 470, 471), (464, 463, 478, 479), (457, 456, 471, 472), (465, 464, 479, 480), (458, 457, 472, 473), (459, 458, 473, 474), (511, 451, 466, 512), (460, 459, 474, 475), (453, 452, 467, 468), (461, 460, 475, 476), (454, 453, 468, 469), (462, 461, 476, 477), (455, 454, 469, 470), (463, 462, 477, 478), (15, 14, 30), (15, 30, 45), (15, 45, 60), (15, 60, 75), (15, 75, 90), (15, 90, 105), (15, 105, 120), (15, 120, 135), (15, 135, 150), (15, 150, 165), (15, 165, 180), (15, 180, 195), (15, 195, 210), (15, 210, 225), (15, 225, 240), (15, 240, 255), (15, 255, 270), (15, 270, 285), (15, 285, 300), (15, 300, 315), (15, 315, 330), (15, 330, 345), (15, 345, 360), (15, 360, 375), (15, 375, 390), (15, 390, 405), (15, 405, 420), (15, 420, 435), (15, 435, 450), (15, 450, 465), (0, 466, 451, 436, 421, 406, 391, 376, 361, 346, 331, 316, 301, 286, 271, 256, 241, 226, 211, 196, 181, 166, 151, 136, 121, 106, 91, 76, 61, 46, 31, 16), (15, 465, 480), (475, 474, 8, 9), (468, 467, 1, 2), (476, 475, 9, 10), (469, 468, 2, 3), (477, 476, 10, 11), (470, 469, 3, 4), (478, 477, 11, 12), (471, 470, 4, 5), (479, 478, 12, 13), (472, 471, 5, 6), (480, 479, 13, 14), (473, 472, 6, 7), (15, 480, 14), (474, 473, 7, 8), (512, 466, 0, 481), (467, 512, 481, 1), (452, 511, 512, 467), (437, 510, 511, 452), (422, 509, 510, 437), (407, 508, 509, 422), (392, 507, 508, 407), (377, 506, 507, 392), (362, 505, 506, 377), (347, 504, 505, 362), (332, 503, 504, 347), (317, 502, 503, 332), (302, 501, 502, 317), (287, 500, 501, 302), (272, 499, 500, 287), (257, 498, 499, 272), (242, 497, 498, 257), (227, 496, 497, 242), (212, 495, 496, 227), (197, 494, 495, 212), (182, 493, 494, 197), (167, 492, 493, 182), (152, 491, 492, 167), (137, 490, 491, 152), (122, 489, 490, 137), (107, 488, 489, 122), (92, 487, 488, 107), (77, 486, 487, 92), (62, 485, 486, 77), (47, 484, 485, 62), (32, 483, 484, 47), (17, 482, 483, 32), (1, 481, 482, 17)])
_k = {(2, 18): 0.8, (1, 17): 0.8, (3, 19): 0.8, (4, 20): 0.8, (17, 32): 0.8, (18, 33): 0.8, (19, 34): 0.8, (20, 35): 0.8, (35, 50): 0.8, (34, 49): 0.8, (32, 47): 0.8, (33, 48): 0.8, (47, 62): 0.8, (48, 63): 0.8, (49, 64): 0.8, (50, 65): 0.8, (65, 80): 0.8, (62, 77): 0.8, (63, 78): 0.8, (64, 79): 0.8, (78, 93): 0.8, (77, 92): 0.8, (79, 94): 0.8, (80, 95): 0.8, (92, 107): 0.8, (93, 108): 0.8, (94, 109): 0.8, (95, 110): 0.8, (108, 123): 0.8, (107, 122): 0.8, (109, 124): 0.8, (110, 125): 0.8, (122, 137): 0.8, (123, 138): 0.8, (124, 139): 0.8, (125, 140): 0.8, (139, 154): 0.8, (138, 153): 0.8, (140, 155): 0.8, (137, 152): 0.8, (152, 167): 0.8, (153, 168): 0.8, (154, 169): 0.8, (155, 170): 0.8, (169, 184): 0.8, (168, 183): 0.8, (170, 185): 0.8, (167, 182): 0.8, (182, 197): 0.8, (183, 198): 0.8, (184, 199): 0.8, (185, 200): 0.8, (200, 215): 0.8, (199, 214): 0.8, (197, 212): 0.8, (198, 213): 0.8, (212, 227): 0.8, (213, 228): 0.8, (214, 229): 0.8, (215, 230): 0.8, (230, 245): 0.8, (227, 242): 0.8, (228, 243): 0.8, (229, 244): 0.8, (242, 257): 0.8, (243, 258): 0.8, (244, 259): 0.8, (245, 260): 0.8, (260, 275): 0.8, (257, 272): 0.8, (258, 273): 0.8, (259, 274): 0.8, (273, 288): 0.8, (272, 287): 0.8, (274, 289): 0.8, (275, 290): 0.8, (287, 302): 0.8, (288, 303): 0.8, (289, 304): 0.8, (290, 305): 0.8, (303, 318): 0.8, (302, 317): 0.8, (304, 319): 0.8, (305, 320): 0.8, (317, 332): 0.8, (318, 333): 0.8, (319, 334): 0.8, (320, 335): 0.8, (334, 349): 0.8, (333, 348): 0.8, (335, 350): 0.8, (332, 347): 0.8, (347, 362): 0.8, (348, 363): 0.8, (349, 364): 0.8, (350, 365): 0.8, (365, 380): 0.8, (364, 379): 0.8, (362, 377): 0.8, (363, 378): 0.8, (377, 392): 0.8, (378, 393): 0.8, (379, 394): 0.8, (380, 395): 0.8, (395, 410): 0.8, (394, 409): 0.8, (392, 407): 0.8, (393, 408): 0.8, (407, 422): 0.8, (408, 423): 0.8, (409, 424): 0.8, (410, 425): 0.8, (425, 440): 0.8, (422, 437): 0.8, (423, 438): 0.8, (424, 439): 0.8, (437, 452): 0.8, (438, 453): 0.8, (439, 454): 0.8, (440, 455): 0.8, (455, 470): 0.8, (452, 467): 0.8, (453, 468): 0.8, (454, 469): 0.8, (2, 468): 0.8, (1, 467): 0.8, (3, 469): 0.8, (4, 470): 0.8}
me_sphere_001.attributes.new('crease_edge', 'FLOAT', 'EDGE').data.foreach_set('value', [_k.get((min(e.vertices), max(e.vertices)), 0.0) for e in me_sphere_001.edges])
me_sphere_001.materials.append(mat_bike_paint)
me_sphere_001.use_remesh_preserve_volume = False
me_sphere_001.use_remesh_preserve_attributes = False
me_sphere_001.use_mirror_vertex_groups = False
me_sphere_001.update()

# ---- objects
ob_plane = bpy.data.objects.new('Plane', me_plane_001)
ob_suzanne = bpy.data.objects.new('Suzanne', me_suzanne)
ob_sphere = bpy.data.objects.new('Sphere', me_sphere_001)
ob_camera = bpy.data.objects.new('Camera', cam_camera)

# ---- transforms, parenting, visibility, modifiers, constraints
ob_plane.location = (0.0, 0.0, -0.002408)
ob_plane.scale = (20.29, 20.29, 20.29)
ob_plane.lineart.crease_threshold = 0.0
ob_suzanne.location = (0.04011, 0.1246, -1.646)
ob_suzanne.rotation_euler = (-0.6109, 0.0, 3.155)
ob_suzanne.lineart.crease_threshold = 0.0
_m = ob_suzanne.modifiers.new('Subsurf', 'SUBSURF')
_m.uv_smooth = 'PRESERVE_CORNERS'
_m.levels = 4
_m.render_levels = 6
_m.show_only_control_edges = False
ob_sphere.location = (-0.01153, 0.2995, 1.022)
ob_sphere.rotation_euler = (0.5295, -0.5898, -0.7663)
ob_sphere.lineart.crease_threshold = 0.0
ob_sphere.cycles.use_motion_blur = False
_m = ob_sphere.modifiers.new('Subsurf', 'SUBSURF')
_m.uv_smooth = 'NONE'
_m.levels = 5
_m.render_levels = 6
_m.show_only_control_edges = False
ob_camera.location = (-4.043, 6.034, 6.224)
ob_camera.rotation_euler = (0.9328, 4.446e-05, -2.524)
ob_camera.scale = (1.0, 1.0, 1.0)
ob_camera.lock_rotations_4d = False
ob_camera.empty_display_type = 'ARROWS'
ob_camera.color = (0.0, 0.0, 0.0, 0.0)
ob_camera.display_type = 'WIRE'
ob_camera.lineart.crease_threshold = 0.0

# ---- collection membership
col_collection_1.objects.link(ob_plane)
col_collection_1.objects.link(ob_suzanne)
col_collection_1.objects.link(ob_sphere)
col_collection_1.objects.link(ob_camera)

# ---- scene / render settings (as saved in the file)
scene.camera = ob_camera
scene.frame_start = 1; scene.frame_end = 250; scene.frame_set(1)
scene.render.engine = 'CYCLES'
scene.render.resolution_x = 1028
scene.render.resolution_percentage = 50
scene.render.dither_intensity = 0.0
scene.render.use_border = True
scene.cycles.use_denoising = False
scene.cycles.samples = 150
scene.cycles.sampling_pattern = 'TABULATED_SOBOL'
scene.cycles.light_sampling_threshold = 0.0
scene.cycles.use_adaptive_sampling = False
scene.cycles.use_light_tree = False
scene.cycles.blur_glossy = 0.5
scene.cycles.max_bounces = 10
scene.cycles.transmission_bounces = 4
scene.cycles.volume_bounces = 2
scene.cycles.transparent_max_bounces = 6
scene.cycles.pixel_filter_type = 'GAUSSIAN'
scene.cycles.sample_clamp_indirect = 2.0
scene.cycles.debug_bvh_type = 'STATIC_BVH'
scene.view_settings.view_transform = 'Standard'
bpy.context.view_layer.update()

# ---- added for rendering (the .blend has no usable light): sun
light_auto_sun = bpy.data.lights.new('AutoSun', 'SUN')
light_auto_sun.energy = 3.0
light_auto_sun.angle = 0.0523599
ob_auto_sun = bpy.data.objects.new('AutoSun', light_auto_sun)
scene.collection.objects.link(ob_auto_sun)
ob_auto_sun.rotation_euler = (0.872665, 0.174533, 0.523599)
bpy.context.view_layer.update()
